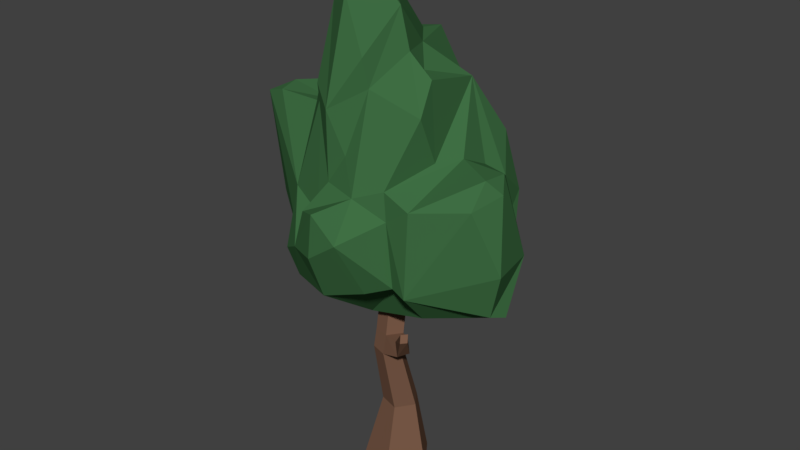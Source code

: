 # Source: SM_Tree_01_blend.blend  (saved by Blender 2.80.75; exported with 4.5.12 LTS)
import bpy
from mathutils import Matrix  # noqa: F401  (used for matrix-valued properties, if any)

bpy.ops.wm.read_factory_settings(use_empty=True)
scene = bpy.context.scene
scene.name = 'Scene'

# ---- materials (node trees are filled in below, after node groups)
mat_material = bpy.data.materials.new('Material')
mat_material_001 = bpy.data.materials.new('Material.001')

# ---- material node trees
mat_material.use_nodes = True; mat_material.node_tree.nodes.clear()
_N = mat_material.node_tree.nodes; _L = mat_material.node_tree.links
n0 = _N.new('ShaderNodeOutputMaterial'); n0.name = 'Material Output'; n0.location = (300, 300)
n1 = _N.new('ShaderNodeBsdfPrincipled'); n1.name = 'Principled BSDF'; n1.location = (10, 300)
n1.distribution = 'GGX'
n1.subsurface_method = 'BURLEY'
n1.inputs[0].default_value = (0.05028, 0.1587, 0.05746, 1.0)
n1.inputs[3].default_value = 1.45
n1.inputs[13].default_value = 0.0
n1.inputs[27].default_value = (0.0, 0.0, 0.0, 1.0)
n1.inputs[28].default_value = 1.0
_L.new(n1.outputs[0], n0.inputs[0])
n0.is_active_output = True
mat_material_001.use_nodes = True; mat_material_001.node_tree.nodes.clear()
_N = mat_material_001.node_tree.nodes; _L = mat_material_001.node_tree.links
n0 = _N.new('ShaderNodeOutputMaterial'); n0.name = 'Material Output'; n0.location = (300, 300)
n1 = _N.new('ShaderNodeBsdfPrincipled'); n1.name = 'Principled BSDF'; n1.location = (10, 300)
n1.distribution = 'GGX'
n1.subsurface_method = 'BURLEY'
n1.inputs[0].default_value = (0.1878, 0.09863, 0.06228, 1.0)
n1.inputs[3].default_value = 1.45
n1.inputs[13].default_value = 0.0
n1.inputs[27].default_value = (0.0, 0.0, 0.0, 1.0)
n1.inputs[28].default_value = 1.0
_L.new(n1.outputs[0], n0.inputs[0])
n0.is_active_output = True

# ---- world
world_world = bpy.data.worlds.new('World'); scene.world = world_world
world_world.color = (0.05088, 0.05088, 0.05088)
world_world.use_sun_shadow = False
world_world.sun_shadow_jitter_overblur = 0.0

# ---- meshes
me_mesh = bpy.data.meshes.new('Mesh')
me_mesh.from_pydata([(-1.029, -0.5838, 2.964), (-0.771, 1.028, 3.83), (1.399, -0.3906, 4.194), (-0.03118, -0.8245, 4.196), (0.5096, -0.8345, 3.628), (-0.06716, -1.375, 3.239), (-0.1806, 0.9137, 5.132), (-0.3485, 1.177, 2.904), (-0.8429, 1.222, 2.676), (-0.9055, 0.6564, 2.503), (-1.121, 0.6907, 3.404), (-1.391, 0.3999, 3.732), (-0.9513, 0.2598, 4.53), (0.2343, 0.07709, 5.233), (-0.4697, -0.3079, 5.857), (-0.2382, -0.5655, 6.214), (0.04493, -0.5563, 6.14), (0.3588, -0.4195, 5.741), (0.4881, -0.8358, 3.959), (0.1651, -0.6762, 4.918), (0.03204, -1.416, 3.787), (0.2619, -1.34, 3.473), (1.426, -0.2563, 2.598), (1.296, 0.3099, 2.586), (-0.3644, 0.5037, 2.207), (-1.021, -0.1955, 2.597), (0.372, 1.178, 2.584), (-0.8162, -0.3953, 4.487), (-0.2542, -0.8463, 3.857), (0.2312, 1.307, 3.056), (-0.3869, -0.8792, 3.464), (-0.5575, -0.6021, 4.666), (0.2655, 1.416, 3.569), (-0.5348, 1.314, 3.624), (-1.034, 0.7667, 2.996), (-1.452, 0.4248, 3.272), (-0.9379, 1.32, 3.292), (-1.043, 0.7193, 4.07), (-0.678, -0.03182, 4.923), (-0.3592, -0.05886, 5.709), (-0.7348, 0.8039, 5.055), (-0.4651, 0.2439, 5.182), (-0.5169, 0.06577, 5.525), (-0.2567, 0.9739, 4.348), (-0.5633, 0.9414, 5.053), (-0.1368, -0.1276, 6.082), (-0.4084, -0.5256, 5.677), (-0.081, -0.7193, 5.848), (0.1517, -0.7515, 5.251), (0.4534, -0.1703, 5.046), (0.4348, -0.3717, 5.283), (0.674, -0.3259, 5.031), (0.7124, -0.3048, 4.153), (0.7214, -0.5533, 4.702), (0.8792, -0.05152, 4.166), (1.379, -0.04728, 4.144), (0.174, -0.9711, 3.841), (0.8085, -0.8527, 3.832), (0.5718, -0.8086, 2.868), (0.3011, -0.941, 2.767), (0.3937, -0.6025, 2.691), (1.521, -0.257, 4.028), (1.591, -0.3402, 3.158), (1.372, -0.5742, 3.906), (1.377, 0.3993, 3.043), (1.464, -0.02053, 2.503), (0.6346, 0.01592, 2.257), (0.3173, 0.232, 2.083), (0.7838, 0.547, 2.647), (0.6613, 0.876, 2.521), (-0.1442, -1.089, 2.649), (-0.7078, -0.8803, 2.614), (-0.1024, -0.3606, 2.14), (-0.4998, -0.517, 2.298), (-0.6388, 0.04553, 2.274), (-0.3042, 0.9653, 2.555), (-0.9965, 0.2176, 2.625), (-1.513, -0.2478, 3.17), (-1.591, -0.3439, 4.408), (-1.333, -0.3995, 4.493), (-1.407, -0.1156, 4.507), (-0.7776, -0.9802, 2.973), (-0.222, -1.273, 3.693), (-0.8685, -0.6922, 3.584), (-0.465, -0.7428, 4.861), (-0.1791, -0.9321, 4.696), (-0.8102, -0.188, 4.446), (0.8842, 0.6757, 3.009), (0.9922, 0.5502, 3.807), (0.8785, 0.3335, 3.979), (0.8927, 0.9278, 2.776), (0.8988, 0.9709, 3.47), (0.4392, 1.331, 2.844), (0.5185, 1.07, 3.82), (0.8079, 0.7929, 4.206), (0.4673, 0.6723, 4.491), (-0.2144, 1.105, 3.982), (-0.1769, 0.5987, 5.179), (0.7755, -0.874, 2.839), (0.7281, -0.505, 2.431), (-0.4487, -1.186, 3.175), (0.6077, 0.427, 4.859), (0.1718, 0.3197, 5.208e-08), (-0.2927, 0.1688, 2.75e-08), (-0.2927, -0.3196, -5.207e-08), (0.1718, -0.4705, -7.666e-08), (0.4588, -0.07543, -1.229e-08), (0.09397, 0.1984, 0.8078), (-0.1478, 0.1198, 0.8078), (-0.1478, -0.1344, 0.8078), (0.09397, -0.2129, 0.8078), (0.2434, -0.007294, 0.8078), (0.0434, -0.07543, -1.229e-08), (0.03487, -0.01064, 1.601), (-0.1583, -0.07342, 1.601), (-0.1583, -0.2766, 1.601), (0.03487, -0.3394, 1.601), (0.1543, -0.175, 1.601), (-0.03639, 0.3167, 3.002), (-0.2296, 0.2539, 3.002), (-0.0898, 0.1523, 3.002), (-0.2296, 0.05071, 3.002), (-0.03639, -0.01208, 3.002), (0.08303, 0.1523, 3.002), (0.03871, -0.2934, 1.832), (-0.1545, -0.2307, 1.832), (-0.1545, -0.0275, 1.832), (0.03871, 0.03528, 1.832), (0.1581, -0.1291, 1.832), (0.3046, -0.4155, 1.712), (0.388, -0.2982, 1.736), (0.3128, -0.2386, 1.876), (0.2294, -0.3558, 1.851), (0.4859, -0.5844, 2.048), (0.5399, -0.5209, 2.048), (0.5065, -0.4718, 2.124), (0.4525, -0.5353, 2.124)], [], [(75, 8, 7), (75, 9, 8), (7, 8, 36), (7, 36, 33), (8, 34, 36), (33, 36, 1), (32, 7, 33), (96, 33, 1), (32, 33, 96), (9, 34, 8), (9, 76, 34), (34, 76, 35), (76, 77, 35), (35, 11, 10), (35, 77, 11), (11, 78, 80), (12, 11, 80), (10, 11, 12), (34, 10, 36), (34, 35, 10), (10, 12, 37), (36, 10, 37), (36, 37, 1), (1, 37, 40), (37, 12, 40), (40, 12, 38), (40, 38, 41), (12, 80, 86), (12, 86, 38), (38, 86, 39), (42, 38, 39), (41, 38, 42), (96, 1, 43), (1, 40, 43), (43, 40, 44), (43, 44, 6), (44, 40, 41), (6, 44, 41), (6, 41, 97), (97, 45, 17), (13, 97, 17), (41, 39, 97), (97, 39, 45), (45, 15, 16), (41, 42, 39), (14, 46, 15), (39, 15, 45), (39, 14, 15), (16, 15, 47), (15, 46, 47), (47, 46, 85), (47, 85, 48), (16, 47, 48), (16, 48, 17), (17, 48, 19), (13, 50, 49), (13, 17, 50), (45, 16, 17), (17, 19, 50), (49, 50, 51), (51, 50, 53), (50, 19, 53), (51, 53, 52), (52, 53, 18), (52, 18, 54), (54, 18, 57), (54, 57, 2), (54, 2, 55), (53, 19, 18), (19, 3, 56), (18, 56, 4), (19, 56, 18), (18, 4, 57), (4, 58, 98), (4, 56, 21), (56, 20, 21), (21, 20, 5), (4, 21, 58), (58, 21, 59), (21, 5, 59), (58, 59, 60), (58, 60, 98), (98, 60, 99), (55, 2, 61), (2, 63, 61), (61, 63, 62), (61, 62, 55), (55, 62, 64), (2, 57, 63), (57, 4, 98), (63, 57, 98), (63, 98, 62), (62, 98, 22), (64, 62, 22), (64, 22, 65), (22, 98, 65), (65, 66, 23), (98, 99, 65), (65, 99, 66), (66, 99, 67), (67, 99, 72), (66, 67, 68), (23, 66, 68), (99, 60, 72), (59, 70, 60), (60, 70, 72), (70, 71, 72), (72, 71, 73), (72, 73, 24), (73, 74, 24), (73, 25, 74), (73, 0, 25), (74, 25, 76), (74, 76, 9), (75, 24, 9), (24, 74, 9), (68, 67, 69), (69, 67, 26), (67, 72, 24), (67, 24, 75), (26, 67, 75), (26, 75, 7), (76, 25, 77), (25, 0, 77), (0, 83, 78), (0, 81, 83), (83, 31, 27), (77, 78, 11), (77, 0, 78), (78, 83, 79), (83, 27, 79), (78, 79, 80), (0, 73, 71), (70, 100, 71), (71, 100, 81), (0, 71, 81), (70, 59, 5), (70, 5, 100), (5, 20, 100), (100, 20, 82), (100, 82, 30), (82, 20, 56), (82, 56, 28), (30, 82, 28), (81, 100, 83), (83, 100, 30), (83, 30, 31), (30, 28, 31), (31, 28, 84), (28, 85, 84), (28, 56, 3), (28, 3, 85), (85, 3, 19), (85, 19, 48), (84, 85, 46), (80, 79, 86), (79, 27, 86), (27, 31, 46), (31, 84, 46), (86, 27, 14), (27, 46, 14), (39, 86, 14), (65, 23, 64), (23, 87, 64), (23, 68, 87), (68, 69, 90), (68, 90, 87), (87, 90, 91), (87, 91, 88), (88, 91, 94), (64, 88, 55), (64, 87, 88), (55, 88, 89), (26, 92, 69), (69, 92, 90), (92, 29, 91), (90, 92, 91), (26, 7, 92), (92, 7, 29), (29, 7, 32), (29, 32, 93), (91, 29, 93), (91, 93, 94), (93, 95, 94), (93, 32, 95), (32, 96, 95), (95, 96, 43), (95, 43, 6), (6, 97, 13), (94, 95, 101), (95, 6, 13), (95, 13, 101), (55, 89, 54), (89, 101, 54), (88, 94, 101), (89, 88, 101), (49, 101, 13), (54, 101, 52), (101, 49, 51), (52, 101, 51), (103, 108, 102), (102, 108, 107), (104, 109, 103), (103, 109, 108), (105, 110, 104), (104, 110, 109), (105, 106, 110), (110, 106, 111), (106, 102, 111), (111, 102, 107), (103, 102, 112), (104, 103, 112), (105, 104, 112), (106, 105, 112), (102, 106, 112), (118, 119, 120), (119, 121, 120), (121, 122, 120), (122, 123, 120), (123, 118, 120), (107, 108, 113), (113, 108, 114), (108, 109, 114), (114, 109, 115), (109, 110, 115), (115, 110, 116), (111, 117, 110), (110, 117, 116), (107, 113, 111), (111, 113, 117), (114, 126, 113), (113, 126, 127), (115, 125, 114), (114, 125, 126), (116, 124, 115), (115, 124, 125), (133, 134, 136), (136, 134, 135), (117, 113, 128), (128, 113, 127), (124, 122, 125), (125, 122, 121), (125, 121, 126), (126, 121, 119), (126, 119, 127), (127, 119, 118), (128, 127, 123), (123, 127, 118), (124, 128, 122), (122, 128, 123), (116, 117, 129), (129, 117, 130), (117, 128, 130), (130, 128, 131), (124, 132, 128), (128, 132, 131), (116, 129, 124), (124, 129, 132), (130, 134, 129), (129, 134, 133), (130, 131, 134), (134, 131, 135), (131, 132, 135), (135, 132, 136), (129, 133, 132), (132, 133, 136)])
me_mesh.polygons.foreach_set('use_smooth', [True] * 266)
me_mesh.polygons.foreach_set('material_index', [0, 0, 0, 0, 0, 0, 0, 0, 0, 0, 0, 0, 0, 0, 0, 0, 0, 0, 0, 0, 0, 0, 0, 0, 0, 0, 0, 0, 0, 0, 0, 0, 0, 0, 0, 0, 0, 0, 0, 0, 0, 0, 0, 0, 0, 0, 0, 0, 0, 0, 0, 0, 0, 0, 0, 0, 0, 0, 0, 0, 0, 0, 0, 0, 0, 0, 0, 0, 0, 0, 0, 0, 0, 0, 0, 0, 0, 0, 0, 0, 0, 0, 0, 0, 0, 0, 0, 0, 0, 0, 0, 0, 0, 0, 0, 0, 0, 0, 0, 0, 0, 0, 0, 0, 0, 0, 0, 0, 0, 0, 0, 0, 0, 0, 0, 0, 0, 0, 0, 0, 0, 0, 0, 0, 0, 0, 0, 0, 0, 0, 0, 0, 0, 0, 0, 0, 0, 0, 0, 0, 0, 0, 0, 0, 0, 0, 0, 0, 0, 0, 0, 0, 0, 0, 0, 0, 0, 0, 0, 0, 0, 0, 0, 0, 0, 0, 0, 0, 0, 0, 0, 0, 0, 0, 0, 0, 0, 0, 0, 0, 0, 0, 0, 0, 0, 0, 0, 0, 0, 0, 0, 0, 0, 0, 0, 0, 0, 0, 0, 0, 1, 1, 1, 1, 1, 1, 1, 1, 1, 1, 1, 1, 1, 1, 1, 1, 1, 1, 1, 1, 1, 1, 1, 1, 1, 1, 1, 1, 1, 1, 1, 1, 1, 1, 1, 1, 1, 1, 1, 1, 1, 1, 1, 1, 1, 1, 1, 1, 1, 1, 1, 1, 1, 1, 1, 1, 1, 1, 1, 1, 1, 1, 1, 1, 1, 1])
_k = set([(0, 25), (0, 71), (0, 73), (0, 77), (0, 78), (0, 81), (0, 83), (1, 33), (1, 36), (1, 37), (1, 40), (1, 43), (1, 96), (2, 54), (2, 55), (2, 57), (2, 61), (2, 63), (3, 19), (3, 28), (3, 56), (3, 85), (4, 18), (4, 21), (4, 56), (4, 57), (4, 58), (4, 98), (5, 20), (5, 21), (5, 70), (5, 100), (6, 13), (6, 41), (6, 43), (6, 44), (6, 95), (6, 97), (7, 8), (7, 26), (7, 29), (7, 32), (7, 33), (7, 36), (7, 75), (7, 92), (8, 9), (8, 34), (8, 36), (8, 75), (9, 24), (9, 34), (9, 74), (9, 75), (9, 76), (10, 11), (10, 12), (10, 34), (10, 35), (10, 36), (10, 37), (11, 12), (11, 35), (11, 77), (11, 78), (11, 80), (12, 37), (12, 38), (12, 40), (12, 80), (12, 86), (13, 17), (13, 49), (13, 50), (13, 95), (13, 97), (13, 101), (14, 15), (14, 27), (14, 39), (14, 86), (15, 16), (15, 39), (15, 45), (15, 46), (15, 47), (16, 17), (16, 45), (16, 47), (16, 48), (17, 19), (17, 45), (17, 48), (17, 50), (17, 97), (18, 52), (18, 53), (18, 54), (18, 56), (18, 57), (19, 48), (19, 50), (19, 53), (19, 56), (19, 85), (20, 21), (20, 56), (20, 82), (20, 100), (21, 56), (21, 58), (21, 59), (22, 62), (22, 64), (22, 65), (22, 98), (23, 64), (23, 65), (23, 66), (23, 68), (23, 87), (24, 67), (24, 72), (24, 73), (24, 74), (24, 75), (25, 73), (25, 74), (25, 76), (25, 77), (26, 67), (26, 69), (26, 75), (26, 92), (27, 31), (27, 46), (27, 79), (27, 83), (27, 86), (28, 30), (28, 31), (28, 56), (28, 82), (28, 84), (28, 85), (29, 32), (29, 91), (29, 92), (29, 93), (30, 31), (30, 82), (30, 83), (30, 100), (31, 46), (31, 83), (31, 84), (32, 33), (32, 93), (32, 95), (32, 96), (33, 36), (33, 96), (34, 35), (34, 36), (34, 76), (35, 76), (35, 77), (36, 37), (37, 40), (38, 39), (38, 40), (38, 41), (38, 42), (38, 86), (39, 41), (39, 42), (39, 45), (39, 86), (39, 97), (40, 41), (40, 43), (40, 44), (41, 42), (41, 44), (41, 97), (43, 44), (43, 95), (43, 96), (45, 97), (46, 47), (46, 84), (46, 85), (47, 48), (47, 85), (48, 85), (49, 50), (49, 51), (49, 101), (50, 51), (50, 53), (51, 52), (51, 53), (51, 101), (52, 53), (52, 54), (52, 101), (54, 55), (54, 57), (54, 89), (54, 101), (55, 61), (55, 62), (55, 64), (55, 88), (55, 89), (56, 82), (57, 63), (57, 98), (58, 59), (58, 60), (58, 98), (59, 60), (59, 70), (60, 70), (60, 72), (60, 98), (60, 99), (61, 62), (61, 63), (62, 63), (62, 64), (62, 98), (63, 98), (64, 65), (64, 87), (64, 88), (65, 66), (65, 98), (65, 99), (66, 67), (66, 68), (66, 99), (67, 68), (67, 69), (67, 72), (67, 75), (67, 99), (68, 69), (68, 87), (68, 90), (69, 90), (69, 92), (70, 71), (70, 72), (70, 100), (71, 72), (71, 73), (71, 81), (71, 100), (72, 73), (72, 99), (73, 74), (74, 76), (76, 77), (77, 78), (78, 79), (78, 80), (78, 83), (79, 80), (79, 83), (79, 86), (80, 86), (81, 83), (81, 100), (82, 100), (83, 100), (84, 85), (87, 88), (87, 90), (87, 91), (88, 89), (88, 91), (88, 94), (88, 101), (89, 101), (90, 91), (90, 92), (91, 92), (91, 93), (91, 94), (93, 94), (93, 95), (94, 101), (95, 96), (95, 101), (98, 99), (102, 103), (102, 106), (102, 107), (103, 104), (103, 108), (104, 105), (104, 109), (105, 106), (105, 110), (106, 111), (107, 108), (107, 111), (107, 113), (108, 109), (108, 114), (109, 110), (109, 115), (110, 111), (110, 116), (111, 117), (113, 114), (113, 117), (113, 127), (114, 115), (114, 126), (115, 116), (115, 125), (116, 117), (116, 124), (116, 129), (117, 128), (117, 129), (117, 130), (118, 119), (118, 123), (118, 127), (119, 121), (119, 126), (121, 122), (121, 125), (122, 123), (122, 124), (123, 128), (124, 125), (124, 128), (124, 129), (124, 132), (125, 126), (126, 127), (127, 128), (128, 130), (128, 131), (128, 132), (129, 130), (129, 132), (129, 133), (129, 134), (130, 131), (130, 134), (131, 132), (131, 134), (131, 135), (132, 133), (132, 135), (132, 136), (133, 134), (133, 136), (134, 135), (135, 136)])
me_mesh.attributes.new('sharp_edge', 'BOOLEAN', 'EDGE').data.foreach_set('value', [ (min(e.vertices), max(e.vertices)) in _k for e in me_mesh.edges])
_uv = me_mesh.uv_layers.new(name='map1')
_uv.uv.foreach_set('vector', [0.06565, 0.6153, 0.06565, 0.6153, 0.06565, 0.6153, 0.06565, 0.6153, 0.06565, 0.6153, 0.06565, 0.6153, 0.06565, 0.6153, 0.06565, 0.6153, 0.06565, 0.6153, 0.06565, 0.6153, 0.06565, 0.6153, 0.06565, 0.6153, 0.06565, 0.6153, 0.06565, 0.6153, 0.06565, 0.6153, 0.06565, 0.6153, 0.06565, 0.6153, 0.06565, 0.6153, 0.06565, 0.6153, 0.06565, 0.6153, 0.06565, 0.6153, 0.06565, 0.6153, 0.06565, 0.6153, 0.06565, 0.6153, 0.06565, 0.6153, 0.06565, 0.6153, 0.06565, 0.6153, 0.06565, 0.6153, 0.06565, 0.6153, 0.06565, 0.6153, 0.06565, 0.6153, 0.06565, 0.6153, 0.06565, 0.6153, 0.06565, 0.6153, 0.06565, 0.6153, 0.06565, 0.6153, 0.06565, 0.6153, 0.06565, 0.6153, 0.06565, 0.6153, 0.06565, 0.6153, 0.06565, 0.6153, 0.06565, 0.6153, 0.06565, 0.6153, 0.06565, 0.6153, 0.06565, 0.6153, 0.06565, 0.6153, 0.06565, 0.6153, 0.06565, 0.6153, 0.06565, 0.6153, 0.06565, 0.6153, 0.06565, 0.6153, 0.06565, 0.6153, 0.06565, 0.6153, 0.06565, 0.6153, 0.06565, 0.6153, 0.06565, 0.6153, 0.06565, 0.6153, 0.06565, 0.6153, 0.06565, 0.6153, 0.06565, 0.6153, 0.06565, 0.6153, 0.06565, 0.6153, 0.06565, 0.6153, 0.06565, 0.6153, 0.06565, 0.6153, 0.06565, 0.6153, 0.06565, 0.6153, 0.06565, 0.6153, 0.06565, 0.6153, 0.06565, 0.6153, 0.06565, 0.6153, 0.06565, 0.6153, 0.06565, 0.6153, 0.06565, 0.6153, 0.06565, 0.6153, 0.06565, 0.6153, 0.06565, 0.6153, 0.06565, 0.6153, 0.06565, 0.6153, 0.06565, 0.6153, 0.06565, 0.6153, 0.06565, 0.6153, 0.06565, 0.6153, 0.06565, 0.6153, 0.06565, 0.6153, 0.06565, 0.6153, 0.06565, 0.6153, 0.06565, 0.6153, 0.06565, 0.6153, 0.06565, 0.6153, 0.06565, 0.6153, 0.06565, 0.6153, 0.06565, 0.6153, 0.06565, 0.6153, 0.06565, 0.6153, 0.06565, 0.6153, 0.06565, 0.6153, 0.06565, 0.6153, 0.06565, 0.6153, 0.06565, 0.6153, 0.06565, 0.6153, 0.06565, 0.6153, 0.06565, 0.6153, 0.06565, 0.6153, 0.06565, 0.6153, 0.06565, 0.6153, 0.06565, 0.6153, 0.06565, 0.6153, 0.06565, 0.6153, 0.06565, 0.6153, 0.06565, 0.6153, 0.06565, 0.6153, 0.06565, 0.6153, 0.06565, 0.6153, 0.06565, 0.6153, 0.06565, 0.6153, 0.06565, 0.6153, 0.06565, 0.6153, 0.06565, 0.6153, 0.06565, 0.6153, 0.06565, 0.6153, 0.06565, 0.6153, 0.06565, 0.6153, 0.06565, 0.6153, 0.06565, 0.6153, 0.06565, 0.6153, 0.06565, 0.6153, 0.06565, 0.6153, 0.06565, 0.6153, 0.06565, 0.6153, 0.06565, 0.6153, 0.06565, 0.6153, 0.06565, 0.6153, 0.06565, 0.6153, 0.06565, 0.6153, 0.06565, 0.6153, 0.06565, 0.6153, 0.06565, 0.6153, 0.06565, 0.6153, 0.06565, 0.6153, 0.06565, 0.6153, 0.06565, 0.6153, 0.06565, 0.6153, 0.06565, 0.6153, 0.06565, 0.6153, 0.06565, 0.6153, 0.06565, 0.6153, 0.06565, 0.6153, 0.06565, 0.6153, 0.06565, 0.6153, 0.06565, 0.6153, 0.06565, 0.6153, 0.06565, 0.6153, 0.06565, 0.6153, 0.06565, 0.6153, 0.06565, 0.6153, 0.06565, 0.6153, 0.06565, 0.6153, 0.06565, 0.6153, 0.06565, 0.6153, 0.06565, 0.6153, 0.06565, 0.6153, 0.06565, 0.6153, 0.06565, 0.6153, 0.06565, 0.6153, 0.06565, 0.6153, 0.06565, 0.6153, 0.06565, 0.6153, 0.06565, 0.6153, 0.06565, 0.6153, 0.06565, 0.6153, 0.06565, 0.6153, 0.06565, 0.6153, 0.06565, 0.6153, 0.06565, 0.6153, 0.06565, 0.6153, 0.06565, 0.6153, 0.06565, 0.6153, 0.06565, 0.6153, 0.06565, 0.6153, 0.06565, 0.6153, 0.06565, 0.6153, 0.06565, 0.6153, 0.06565, 0.6153, 0.06565, 0.6153, 0.06565, 0.6153, 0.06565, 0.6153, 0.06565, 0.6153, 0.06565, 0.6153, 0.06565, 0.6153, 0.06565, 0.6153, 0.06565, 0.6153, 0.06565, 0.6153, 0.06565, 0.6153, 0.06565, 0.6153, 0.06565, 0.6153, 0.06565, 0.6153, 0.06565, 0.6153, 0.06565, 0.6153, 0.06565, 0.6153, 0.06565, 0.6153, 0.06565, 0.6153, 0.06565, 0.6153, 0.06565, 0.6153, 0.06565, 0.6153, 0.06565, 0.6153, 0.06565, 0.6153, 0.06565, 0.6153, 0.06565, 0.6153, 0.06565, 0.6153, 0.06565, 0.6153, 0.06565, 0.6153, 0.06565, 0.6153, 0.06565, 0.6153, 0.06565, 0.6153, 0.06565, 0.6153, 0.06565, 0.6153, 0.06565, 0.6153, 0.06565, 0.6153, 0.06565, 0.6153, 0.06565, 0.6153, 0.06565, 0.6153, 0.06565, 0.6153, 0.06565, 0.6153, 0.06565, 0.6153, 0.06565, 0.6153, 0.06565, 0.6153, 0.06565, 0.6153, 0.06565, 0.6153, 0.06565, 0.6153, 0.06565, 0.6153, 0.06565, 0.6153, 0.06565, 0.6153, 0.06565, 0.6153, 0.06565, 0.6153, 0.06565, 0.6153, 0.06565, 0.6153, 0.06565, 0.6153, 0.06565, 0.6153, 0.06565, 0.6153, 0.06565, 0.6153, 0.06565, 0.6153, 0.06565, 0.6153, 0.06565, 0.6153, 0.06565, 0.6153, 0.06565, 0.6153, 0.06565, 0.6153, 0.06565, 0.6153, 0.06565, 0.6153, 0.06565, 0.6153, 0.06565, 0.6153, 0.06565, 0.6153, 0.06565, 0.6153, 0.06565, 0.6153, 0.06565, 0.6153, 0.06565, 0.6153, 0.06565, 0.6153, 0.06565, 0.6153, 0.06565, 0.6153, 0.06565, 0.6153, 0.06565, 0.6153, 0.06565, 0.6153, 0.06565, 0.6153, 0.06565, 0.6153, 0.06565, 0.6153, 0.06565, 0.6153, 0.06565, 0.6153, 0.06565, 0.6153, 0.06565, 0.6153, 0.06565, 0.6153, 0.06565, 0.6153, 0.06565, 0.6153, 0.06565, 0.6153, 0.06565, 0.6153, 0.06565, 0.6153, 0.06565, 0.6153, 0.06565, 0.6153, 0.06565, 0.6153, 0.06565, 0.6153, 0.06565, 0.6153, 0.06565, 0.6153, 0.06565, 0.6153, 0.06565, 0.6153, 0.06565, 0.6153, 0.06565, 0.6153, 0.06565, 0.6153, 0.06565, 0.6153, 0.06565, 0.6153, 0.06565, 0.6153, 0.06565, 0.6153, 0.06565, 0.6153, 0.06565, 0.6153, 0.06565, 0.6153, 0.06565, 0.6153, 0.06565, 0.6153, 0.06565, 0.6153, 0.06565, 0.6153, 0.06565, 0.6153, 0.06565, 0.6153, 0.06565, 0.6153, 0.06565, 0.6153, 0.06565, 0.6153, 0.06565, 0.6153, 0.06565, 0.6153, 0.06565, 0.6153, 0.06565, 0.6153, 0.06565, 0.6153, 0.06565, 0.6153, 0.06565, 0.6153, 0.06565, 0.6153, 0.06565, 0.6153, 0.06565, 0.6153, 0.06565, 0.6153, 0.06565, 0.6153, 0.06565, 0.6153, 0.06565, 0.6153, 0.06565, 0.6153, 0.06565, 0.6153, 0.06565, 0.6153, 0.06565, 0.6153, 0.06565, 0.6153, 0.06565, 0.6153, 0.06565, 0.6153, 0.06565, 0.6153, 0.06565, 0.6153, 0.06565, 0.6153, 0.06565, 0.6153, 0.06565, 0.6153, 0.06565, 0.6153, 0.06565, 0.6153, 0.06565, 0.6153, 0.06565, 0.6153, 0.06565, 0.6153, 0.06565, 0.6153, 0.06565, 0.6153, 0.06565, 0.6153, 0.06565, 0.6153, 0.06565, 0.6153, 0.06565, 0.6153, 0.06565, 0.6153, 0.06565, 0.6153, 0.06565, 0.6153, 0.06565, 0.6153, 0.06565, 0.6153, 0.06565, 0.6153, 0.06565, 0.6153, 0.06565, 0.6153, 0.06565, 0.6153, 0.06565, 0.6153, 0.06565, 0.6153, 0.06565, 0.6153, 0.06565, 0.6153, 0.06565, 0.6153, 0.06565, 0.6153, 0.06565, 0.6153, 0.06565, 0.6153, 0.06565, 0.6153, 0.06565, 0.6153, 0.06565, 0.6153, 0.06565, 0.6153, 0.06565, 0.6153, 0.06565, 0.6153, 0.06565, 0.6153, 0.06565, 0.6153, 0.06565, 0.6153, 0.06565, 0.6153, 0.06565, 0.6153, 0.06565, 0.6153, 0.06565, 0.6153, 0.06565, 0.6153, 0.06565, 0.6153, 0.06565, 0.6153, 0.06565, 0.6153, 0.06565, 0.6153, 0.06565, 0.6153, 0.06565, 0.6153, 0.06565, 0.6153, 0.06565, 0.6153, 0.06565, 0.6153, 0.06565, 0.6153, 0.06565, 0.6153, 0.06565, 0.6153, 0.06565, 0.6153, 0.06565, 0.6153, 0.06565, 0.6153, 0.06565, 0.6153, 0.06565, 0.6153, 0.06565, 0.6153, 0.06565, 0.6153, 0.06565, 0.6153, 0.06565, 0.6153, 0.06565, 0.6153, 0.06565, 0.6153, 0.06565, 0.6153, 0.06565, 0.6153, 0.06565, 0.6153, 0.06565, 0.6153, 0.06565, 0.6153, 0.06565, 0.6153, 0.06565, 0.6153, 0.06565, 0.6153, 0.06565, 0.6153, 0.06565, 0.6153, 0.06565, 0.6153, 0.06565, 0.6153, 0.06565, 0.6153, 0.06565, 0.6153, 0.06565, 0.6153, 0.06565, 0.6153, 0.06565, 0.6153, 0.06565, 0.6153, 0.06565, 0.6153, 0.06565, 0.6153, 0.06565, 0.6153, 0.06565, 0.6153, 0.06565, 0.6153, 0.06565, 0.6153, 0.06565, 0.6153, 0.06565, 0.6153, 0.06565, 0.6153, 0.06565, 0.6153, 0.06565, 0.6153, 0.06565, 0.6153, 0.06565, 0.6153, 0.06565, 0.6153, 0.06565, 0.6153, 0.06565, 0.6153, 0.06565, 0.6153, 0.06565, 0.6153, 0.06565, 0.6153, 0.06565, 0.6153, 0.06565, 0.6153, 0.06565, 0.6153, 0.06565, 0.6153, 0.06565, 0.6153, 0.06565, 0.6153, 0.06565, 0.6153, 0.06565, 0.6153, 0.06565, 0.6153, 0.06565, 0.6153, 0.06565, 0.6153, 0.06565, 0.6153, 0.06565, 0.6153, 0.06565, 0.6153, 0.06565, 0.6153, 0.06565, 0.6153, 0.06565, 0.6153, 0.06565, 0.6153, 0.06565, 0.6153, 0.06565, 0.6153, 0.06565, 0.6153, 0.06565, 0.6153, 0.06565, 0.6153, 0.06565, 0.6153, 0.06565, 0.6153, 0.06565, 0.6153, 0.06565, 0.6153, 0.06565, 0.6153, 0.06565, 0.6153, 0.06565, 0.6153, 0.06565, 0.6153, 0.06565, 0.6153, 0.06565, 0.6153, 0.06565, 0.6153, 0.06565, 0.6153, 0.06565, 0.6153, 0.06565, 0.6153, 0.06565, 0.6153, 0.06565, 0.6153, 0.06565, 0.6153, 0.06565, 0.6153, 0.06565, 0.6153, 0.06565, 0.6153, 0.06565, 0.6153, 0.06565, 0.6153, 0.06565, 0.6153, 0.06565, 0.6153, 0.06565, 0.6153, 0.06565, 0.6153, 0.06565, 0.6153, 0.06565, 0.6153, 0.06565, 0.6153, 0.06565, 0.6153, 0.06565, 0.6153, 0.06565, 0.6153, 0.06565, 0.6153, 0.06565, 0.6153, 0.06565, 0.6153, 0.06565, 0.6153, 0.06565, 0.6153, 0.06565, 0.6153, 0.06565, 0.6153, 0.06565, 0.6153, 0.06565, 0.6153, 0.06565, 0.6153, 0.06565, 0.6153, 0.06565, 0.6153, 0.06565, 0.6153, 0.06565, 0.6153, 0.06565, 0.6153, 0.06565, 0.6153, 0.06565, 0.6153, 0.06565, 0.6153, 0.06565, 0.6153, 0.06565, 0.6153, 0.06565, 0.6153, 0.06565, 0.6153, 0.06565, 0.6153, 0.06565, 0.6153, 0.06565, 0.6153, 0.06565, 0.6153, 0.06565, 0.6153, 0.06565, 0.6153, 0.06565, 0.6153, 0.06565, 0.6153, 0.06565, 0.6153, 0.06565, 0.6153, 0.06565, 0.6153, 0.06565, 0.6153, 0.06565, 0.6153, 0.06565, 0.6153, 0.06565, 0.6153, 0.06565, 0.6153, 0.06565, 0.6153, 0.06565, 0.6153, 0.06565, 0.6153, 0.06565, 0.6153, 0.06565, 0.6153, 0.06565, 0.6153, 0.06565, 0.6153, 0.06565, 0.6153, 0.06565, 0.6153, 0.06565, 0.6153, 0.06565, 0.6153, 0.06565, 0.6153, 0.06565, 0.6153, 0.06565, 0.6153, 0.06565, 0.6153, 0.06565, 0.6153, 0.06565, 0.6153, 0.06565, 0.6153, 0.06565, 0.6153, 0.06565, 0.6153, 0.06565, 0.6153, 0.06565, 0.6153, 0.06565, 0.6153, 0.06565, 0.6153, 0.06565, 0.6153, 0.06565, 0.6153, 0.06565, 0.6153, 0.06565, 0.6153, 0.06565, 0.6153, 0.06565, 0.6153, 0.06565, 0.6153, 0.06565, 0.6153, 0.06565, 0.6153, 0.06565, 0.6153, 0.06565, 0.6153, 0.06565, 0.6153, 0.06565, 0.6153, 0.06565, 0.6153, 0.06565, 0.6153, 0.06565, 0.6153, 0.06565, 0.6153, 0.06565, 0.6153, 0.06565, 0.6153, 0.06565, 0.6153, 0.06565, 0.6153, 0.06565, 0.6153, 0.06565, 0.6153, 0.06565, 0.6153, 0.06565, 0.6153, 0.06565, 0.6153, 0.06565, 0.6153, 0.06565, 0.6153, 0.06565, 0.6153, 0.06565, 0.6153, 0.06565, 0.6153, 0.06565, 0.6153, 0.06565, 0.6153, 0.06565, 0.6153, 0.06565, 0.6153, 0.06565, 0.6153, 0.06565, 0.6153, 0.06565, 0.6153, 0.06565, 0.6153, 0.06565, 0.6153, 0.06565, 0.6153, 0.06565, 0.6153, 0.06565, 0.6153, 0.06565, 0.6153, 0.06565, 0.6153, 0.06565, 0.6153, 0.06565, 0.6153, 0.06565, 0.6153, 0.06565, 0.6153, 0.06565, 0.6153, 0.06565, 0.6153, 0.06565, 0.6153, 0.06565, 0.6153, 0.1827, 0.6158, 0.1827, 0.6158, 0.1827, 0.6158, 0.1827, 0.6158, 0.1827, 0.6158, 0.1827, 0.6158, 0.1827, 0.6158, 0.1827, 0.6158, 0.1827, 0.6158, 0.1827, 0.6158, 0.1827, 0.6158, 0.1827, 0.6158, 0.1827, 0.6158, 0.1827, 0.6158, 0.1827, 0.6158, 0.1827, 0.6158, 0.1827, 0.6158, 0.1827, 0.6158, 0.1827, 0.6158, 0.1827, 0.6158, 0.1827, 0.6158, 0.1827, 0.6158, 0.1827, 0.6158, 0.1827, 0.6158, 0.1827, 0.6158, 0.1827, 0.6158, 0.1827, 0.6158, 0.1827, 0.6158, 0.1827, 0.6158, 0.1827, 0.6158, 0.1827, 0.6158, 0.1827, 0.6158, 0.1827, 0.6158, 0.1827, 0.6158, 0.1827, 0.6158, 0.1827, 0.6158, 0.1827, 0.6158, 0.1827, 0.6158, 0.1827, 0.6158, 0.1827, 0.6158, 0.1827, 0.6158, 0.1827, 0.6158, 0.1827, 0.6158, 0.1827, 0.6158, 0.1827, 0.6158, 0.1827, 0.6158, 0.1827, 0.6158, 0.1827, 0.6158, 0.1827, 0.6158, 0.1827, 0.6158, 0.1827, 0.6158, 0.1827, 0.6158, 0.1827, 0.6158, 0.1827, 0.6158, 0.1827, 0.6158, 0.1827, 0.6158, 0.1827, 0.6158, 0.1827, 0.6158, 0.1827, 0.6158, 0.1827, 0.6158, 0.1827, 0.6158, 0.1827, 0.6158, 0.1827, 0.6158, 0.1827, 0.6158, 0.1827, 0.6158, 0.1827, 0.6158, 0.1827, 0.6158, 0.1827, 0.6158, 0.1827, 0.6158, 0.1827, 0.6158, 0.1827, 0.6158, 0.1827, 0.6158, 0.1827, 0.6158, 0.1827, 0.6158, 0.1827, 0.6158, 0.1827, 0.6158, 0.1827, 0.6158, 0.1827, 0.6158, 0.1827, 0.6158, 0.1827, 0.6158, 0.1827, 0.6158, 0.1827, 0.6158, 0.1827, 0.6158, 0.1827, 0.6158, 0.1827, 0.6158, 0.1827, 0.6158, 0.1827, 0.6158, 0.1827, 0.6158, 0.1827, 0.6158, 0.1827, 0.6158, 0.1827, 0.6158, 0.1827, 0.6158, 0.1827, 0.6158, 0.1827, 0.6158, 0.1827, 0.6158, 0.1827, 0.6158, 0.1827, 0.6158, 0.1827, 0.6158, 0.1827, 0.6158, 0.1827, 0.6158, 0.1827, 0.6158, 0.1827, 0.6158, 0.1827, 0.6158, 0.1827, 0.6158, 0.1827, 0.6158, 0.1827, 0.6158, 0.1827, 0.6158, 0.1827, 0.6158, 0.1827, 0.6158, 0.1827, 0.6158, 0.1827, 0.6158, 0.1827, 0.6158, 0.1827, 0.6158, 0.1827, 0.6158, 0.1827, 0.6158, 0.1827, 0.6158, 0.1827, 0.6158, 0.1827, 0.6158, 0.1827, 0.6158, 0.1827, 0.6158, 0.1827, 0.6158, 0.1827, 0.6158, 0.1827, 0.6158, 0.1827, 0.6158, 0.1827, 0.6158, 0.1827, 0.6158, 0.1827, 0.6158, 0.1827, 0.6158, 0.1827, 0.6158, 0.1827, 0.6158, 0.1827, 0.6158, 0.1827, 0.6158, 0.1827, 0.6158, 0.1827, 0.6158, 0.1827, 0.6158, 0.1827, 0.6158, 0.1827, 0.6158, 0.1827, 0.6158, 0.1827, 0.6158, 0.1827, 0.6158, 0.1827, 0.6158, 0.1827, 0.6158, 0.1827, 0.6158, 0.1827, 0.6158, 0.1827, 0.6158, 0.1827, 0.6158, 0.1827, 0.6158, 0.1827, 0.6158, 0.1827, 0.6158, 0.1827, 0.6158, 0.1827, 0.6158, 0.1827, 0.6158, 0.1827, 0.6158, 0.1827, 0.6158, 0.1827, 0.6158, 0.1827, 0.6158, 0.1827, 0.6158, 0.1827, 0.6158, 0.1827, 0.6158, 0.1827, 0.6158, 0.1827, 0.6158, 0.1827, 0.6158, 0.1827, 0.6158, 0.1827, 0.6158, 0.1827, 0.6158, 0.1827, 0.6158, 0.1827, 0.6158, 0.1827, 0.6158, 0.1827, 0.6158, 0.1827, 0.6158, 0.1827, 0.6158, 0.1827, 0.6158, 0.1827, 0.6158, 0.1827, 0.6158, 0.1827, 0.6158, 0.1827, 0.6158, 0.1827, 0.6158, 0.1827, 0.6158, 0.1827, 0.6158, 0.1827, 0.6158, 0.1827, 0.6158, 0.1827, 0.6158, 0.1827, 0.6158, 0.1827, 0.6158, 0.1827, 0.6158, 0.1827, 0.6158, 0.1827, 0.6158, 0.1827, 0.6158, 0.1827, 0.6158, 0.1827, 0.6158, 0.1827, 0.6158, 0.1827, 0.6158, 0.1827, 0.6158, 0.1827, 0.6158, 0.1827, 0.6158, 0.1827, 0.6158, 0.1827, 0.6158, 0.1827, 0.6158])
_ca = me_mesh.color_attributes.new('colorSet1', 'BYTE_COLOR', 'CORNER')
_ca.data.foreach_set('color', [0.0, 0.0, 0.3005, 1.0, 0.0, 0.0, 0.2789, 1.0, 0.0, 0.0, 0.2423, 1.0, 0.0, 0.0, 0.3005, 1.0, 0.0, 0.0, 0.3095, 1.0, 0.0, 0.0, 0.2789, 1.0, 0.0, 0.0, 0.2423, 1.0, 0.0, 0.0, 0.2789, 1.0, 0.0, 0.0, 0.1845, 1.0, 0.0, 0.0, 0.2423, 1.0, 0.0, 0.0, 0.1845, 1.0, 0.0, 0.0, 0.1413, 1.0, 0.0, 0.0, 0.2789, 1.0, 0.0, 0.0, 0.227, 1.0, 0.0, 0.0, 0.1845, 1.0, 0.0, 0.0, 0.1413, 1.0, 0.0, 0.0, 0.1845, 1.0, 0.0, 0.0, 0.1195, 1.0, 0.0, 0.0, 0.15, 1.0, 0.0, 0.0, 0.2423, 1.0, 0.0, 0.0, 0.1413, 1.0, 0.0, 0.0, 0.1046, 1.0, 0.0, 0.0, 0.1413, 1.0, 0.0, 0.0, 0.1195, 1.0, 0.0, 0.0, 0.15, 1.0, 0.0, 0.0, 0.1413, 1.0, 0.0, 0.0, 0.1046, 1.0, 0.0, 0.0, 0.3095, 1.0, 0.0, 0.0, 0.227, 1.0, 0.0, 0.0, 0.2789, 1.0, 0.0, 0.0, 0.3095, 1.0, 0.0, 0.0, 0.2874, 1.0, 0.0, 0.0, 0.227, 1.0, 0.0, 0.0, 0.227, 1.0, 0.0, 0.0, 0.2874, 1.0, 0.0, 0.0, 0.1878, 1.0, 0.0, 0.0, 0.2874, 1.0, 0.0, 0.0, 0.2016, 1.0, 0.0, 0.0, 0.1878, 1.0, 0.0, 0.0, 0.1878, 1.0, 0.0, 0.0, 0.1301, 1.0, 0.0, 0.0, 0.1683, 1.0, 0.0, 0.0, 0.1878, 1.0, 0.0, 0.0, 0.2016, 1.0, 0.0, 0.0, 0.1301, 1.0, 0.0, 0.0, 0.1301, 1.0, 0.0, 0.0, 0.06663, 1.0, 0.0, 0.0, 0.05951, 1.0, 0.0, 0.0, 0.05781, 1.0, 0.0, 0.0, 0.1301, 1.0, 0.0, 0.0, 0.05951, 1.0, 0.0, 0.0, 0.1683, 1.0, 0.0, 0.0, 0.1301, 1.0, 0.0, 0.0, 0.05781, 1.0, 0.0, 0.0, 0.227, 1.0, 0.0, 0.0, 0.1683, 1.0, 0.0, 0.0, 0.1845, 1.0, 0.0, 0.0, 0.227, 1.0, 0.0, 0.0, 0.1878, 1.0, 0.0, 0.0, 0.1683, 1.0, 0.0, 0.0, 0.1683, 1.0, 0.0, 0.0, 0.05781, 1.0, 0.0, 0.0, 0.09531, 1.0, 0.0, 0.0, 0.1845, 1.0, 0.0, 0.0, 0.1683, 1.0, 0.0, 0.0, 0.09531, 1.0, 0.0, 0.0, 0.1845, 1.0, 0.0, 0.0, 0.09531, 1.0, 0.0, 0.0, 0.1195, 1.0, 0.0, 0.0, 0.1195, 1.0, 0.0, 0.0, 0.09531, 1.0, 0.0, 0.0, 0.02843, 1.0, 0.0, 0.0, 0.09531, 1.0, 0.0, 0.0, 0.05781, 1.0, 0.0, 0.0, 0.02843, 1.0, 0.0, 0.0, 0.02843, 1.0, 0.0, 0.0, 0.05781, 1.0, 0.0, 0.0, 0.0356, 1.0, 0.0, 0.0, 0.02843, 1.0, 0.0, 0.0, 0.0356, 1.0, 0.0, 0.0, 0.02315, 1.0, 0.0, 0.0, 0.05781, 1.0, 0.0, 0.0, 0.05951, 1.0, 0.0, 0.0, 0.0648, 1.0, 0.0, 0.0, 0.05781, 1.0, 0.0, 0.0, 0.0648, 1.0, 0.0, 0.0, 0.0356, 1.0, 0.0, 0.0, 0.0356, 1.0, 0.0, 0.0, 0.0648, 1.0, 0.0, 0.0, 0.007499, 1.0, 0.0, 0.0, 0.01161, 1.0, 0.0, 0.0, 0.0356, 1.0, 0.0, 0.0, 0.007499, 1.0, 0.0, 0.0, 0.02315, 1.0, 0.0, 0.0, 0.0356, 1.0, 0.0, 0.0, 0.01161, 1.0, 0.0, 0.0, 0.1046, 1.0, 0.0, 0.0, 0.1195, 1.0, 0.0, 0.0, 0.07227, 1.0, 0.0, 0.0, 0.1195, 1.0, 0.0, 0.0, 0.02843, 1.0, 0.0, 0.0, 0.07227, 1.0, 0.0, 0.0, 0.07227, 1.0, 0.0, 0.0, 0.02843, 1.0, 0.0, 0.0, 0.02843, 1.0, 0.0, 0.0, 0.07227, 1.0, 0.0, 0.0, 0.02843, 1.0, 0.0, 0.0, 0.02519, 1.0, 0.0, 0.0, 0.02843, 1.0, 0.0, 0.0, 0.02843, 1.0, 0.0, 0.0, 0.02315, 1.0, 0.0, 0.0, 0.02519, 1.0, 0.0, 0.0, 0.02843, 1.0, 0.0, 0.0, 0.02315, 1.0, 0.0, 0.0, 0.02519, 1.0, 0.0, 0.0, 0.02315, 1.0, 0.0, 0.0, 0.02315, 1.0, 0.0, 0.0, 0.02315, 1.0, 0.0, 0.0, 0.001518, 1.0, 0.0, 0.0, 0.006512, 1.0, 0.0, 0.0, 0.02122, 1.0, 0.0, 0.0, 0.02315, 1.0, 0.0, 0.0, 0.006512, 1.0, 0.0, 0.0, 0.02315, 1.0, 0.0, 0.0, 0.007499, 1.0, 0.0, 0.0, 0.02315, 1.0, 0.0, 0.0, 0.02315, 1.0, 0.0, 0.0, 0.007499, 1.0, 0.0, 0.0, 0.001518, 1.0, 0.0, 0.0, 0.001518, 1.0, 0.0, 0.0, 0.0, 1.0, 0.0, 0.0, 0.0009106, 1.0, 0.0, 0.0, 0.02315, 1.0, 0.0, 0.0, 0.01161, 1.0, 0.0, 0.0, 0.007499, 1.0, 0.0, 0.0, 0.004777, 1.0, 0.0, 0.0, 0.008023, 1.0, 0.0, 0.0, 0.0, 1.0, 0.0, 0.0, 0.007499, 1.0, 0.0, 0.0, 0.0, 1.0, 0.0, 0.0, 0.001518, 1.0, 0.0, 0.0, 0.007499, 1.0, 0.0, 0.0, 0.004777, 1.0, 0.0, 0.0, 0.0, 1.0, 0.0, 0.0, 0.0009106, 1.0, 0.0, 0.0, 0.0, 1.0, 0.0, 0.0, 0.004777, 1.0, 0.0, 0.0, 0.0, 1.0, 0.0, 0.0, 0.008023, 1.0, 0.0, 0.0, 0.004777, 1.0, 0.0, 0.0, 0.004777, 1.0, 0.0, 0.0, 0.008023, 1.0, 0.0, 0.0, 0.04817, 1.0, 0.0, 0.0, 0.004777, 1.0, 0.0, 0.0, 0.04817, 1.0, 0.0, 0.0, 0.02029, 1.0, 0.0, 0.0, 0.0009106, 1.0, 0.0, 0.0, 0.004777, 1.0, 0.0, 0.0, 0.02029, 1.0, 0.0, 0.0, 0.0009106, 1.0, 0.0, 0.0, 0.02029, 1.0, 0.0, 0.0, 0.006512, 1.0, 0.0, 0.0, 0.006512, 1.0, 0.0, 0.0, 0.02029, 1.0, 0.0, 0.0, 0.0356, 1.0, 0.0, 0.0, 0.02122, 1.0, 0.0, 0.0, 0.01938, 1.0, 0.0, 0.0, 0.02843, 1.0, 0.0, 0.0, 0.02122, 1.0, 0.0, 0.0, 0.006512, 1.0, 0.0, 0.0, 0.01938, 1.0, 0.0, 0.0, 0.001518, 1.0, 0.0, 0.0, 0.0009106, 1.0, 0.0, 0.0, 0.006512, 1.0, 0.0, 0.0, 0.006512, 1.0, 0.0, 0.0, 0.0356, 1.0, 0.0, 0.0, 0.01938, 1.0, 0.0, 0.0, 0.02843, 1.0, 0.0, 0.0, 0.01938, 1.0, 0.0, 0.0, 0.02956, 1.0, 0.0, 0.0, 0.02956, 1.0, 0.0, 0.0, 0.01938, 1.0, 0.0, 0.0, 0.04667, 1.0, 0.0, 0.0, 0.01938, 1.0, 0.0, 0.0, 0.0356, 1.0, 0.0, 0.0, 0.04667, 1.0, 0.0, 0.0, 0.02956, 1.0, 0.0, 0.0, 0.04667, 1.0, 0.0, 0.0, 0.08866, 1.0, 0.0, 0.0, 0.08866, 1.0, 0.0, 0.0, 0.04667, 1.0, 0.0, 0.0, 0.107, 1.0, 0.0, 0.0, 0.08866, 1.0, 0.0, 0.0, 0.107, 1.0, 0.0, 0.0, 0.0865, 1.0, 0.0, 0.0, 0.0865, 1.0, 0.0, 0.0, 0.107, 1.0, 0.0, 0.0, 0.1195, 1.0, 0.0, 0.0, 0.0865, 1.0, 0.0, 0.0, 0.1195, 1.0, 0.0, 0.0, 0.08438, 1.0, 0.0, 0.0, 0.0865, 1.0, 0.0, 0.0, 0.08438, 1.0, 0.0, 0.0, 0.08866, 1.0, 0.0, 0.0, 0.04667, 1.0, 0.0, 0.0, 0.0356, 1.0, 0.0, 0.0, 0.107, 1.0, 0.0, 0.0, 0.0356, 1.0, 0.0, 0.0, 0.08438, 1.0, 0.0, 0.0, 0.1195, 1.0, 0.0, 0.0, 0.107, 1.0, 0.0, 0.0, 0.1195, 1.0, 0.0, 0.0, 0.1413, 1.0, 0.0, 0.0, 0.0356, 1.0, 0.0, 0.0, 0.1195, 1.0, 0.0, 0.0, 0.107, 1.0, 0.0, 0.0, 0.107, 1.0, 0.0, 0.0, 0.1413, 1.0, 0.0, 0.0, 0.1195, 1.0, 0.0, 0.0, 0.1413, 1.0, 0.0, 0.0, 0.2462, 1.0, 0.0, 0.0, 0.2502, 1.0, 0.0, 0.0, 0.1413, 1.0, 0.0, 0.0, 0.1195, 1.0, 0.0, 0.0, 0.162, 1.0, 0.0, 0.0, 0.1195, 1.0, 0.0, 0.0, 0.1248, 1.0, 0.0, 0.0, 0.162, 1.0, 0.0, 0.0, 0.162, 1.0, 0.0, 0.0, 0.1248, 1.0, 0.0, 0.0, 0.1912, 1.0, 0.0, 0.0, 0.1413, 1.0, 0.0, 0.0, 0.162, 1.0, 0.0, 0.0, 0.2462, 1.0, 0.0, 0.0, 0.2462, 1.0, 0.0, 0.0, 0.162, 1.0, 0.0, 0.0, 0.2623, 1.0, 0.0, 0.0, 0.162, 1.0, 0.0, 0.0, 0.1912, 1.0, 0.0, 0.0, 0.2623, 1.0, 0.0, 0.0, 0.2462, 1.0, 0.0, 0.0, 0.2623, 1.0, 0.0, 0.0, 0.2747, 1.0, 0.0, 0.0, 0.2462, 1.0, 0.0, 0.0, 0.2747, 1.0, 0.0, 0.0, 0.2502, 1.0, 0.0, 0.0, 0.2502, 1.0, 0.0, 0.0, 0.2747, 1.0, 0.0, 0.0, 0.3231, 1.0, 0.0, 0.0, 0.08866, 1.0, 0.0, 0.0, 0.08438, 1.0, 0.0, 0.0, 0.0999, 1.0, 0.0, 0.0, 0.08438, 1.0, 0.0, 0.0, 0.1119, 1.0, 0.0, 0.0, 0.0999, 1.0, 0.0, 0.0, 0.0999, 1.0, 0.0, 0.0, 0.1119, 1.0, 0.0, 0.0, 0.2016, 1.0, 0.0, 0.0, 0.0999, 1.0, 0.0, 0.0, 0.2016, 1.0, 0.0, 0.0, 0.08866, 1.0, 0.0, 0.0, 0.08866, 1.0, 0.0, 0.0, 0.2016, 1.0, 0.0, 0.0, 0.2195, 1.0, 0.0, 0.0, 0.08438, 1.0, 0.0, 0.0, 0.1195, 1.0, 0.0, 0.0, 0.1119, 1.0, 0.0, 0.0, 0.1195, 1.0, 0.0, 0.0, 0.1413, 1.0, 0.0, 0.0, 0.2502, 1.0, 0.0, 0.0, 0.1119, 1.0, 0.0, 0.0, 0.1195, 1.0, 0.0, 0.0, 0.2502, 1.0, 0.0, 0.0, 0.1119, 1.0, 0.0, 0.0, 0.2502, 1.0, 0.0, 0.0, 0.2016, 1.0, 0.0, 0.0, 0.2016, 1.0, 0.0, 0.0, 0.2502, 1.0, 0.0, 0.0, 0.2918, 1.0, 0.0, 0.0, 0.2195, 1.0, 0.0, 0.0, 0.2016, 1.0, 0.0, 0.0, 0.2918, 1.0, 0.0, 0.0, 0.2195, 1.0, 0.0, 0.0, 0.2918, 1.0, 0.0, 0.0, 0.3095, 1.0, 0.0, 0.0, 0.2918, 1.0, 0.0, 0.0, 0.2502, 1.0, 0.0, 0.0, 0.3095, 1.0, 0.0, 0.0, 0.3095, 1.0, 0.0, 0.0, 0.3564, 1.0, 0.0, 0.0, 0.2961, 1.0, 0.0, 0.0, 0.2502, 1.0, 0.0, 0.0, 0.3231, 1.0, 0.0, 0.0, 0.3095, 1.0, 0.0, 0.0, 0.3095, 1.0, 0.0, 0.0, 0.3231, 1.0, 0.0, 0.0, 0.3564, 1.0, 0.0, 0.0, 0.3564, 1.0, 0.0, 0.0, 0.3231, 1.0, 0.0, 0.0, 0.3916, 1.0, 0.0, 0.0, 0.3916, 1.0, 0.0, 0.0, 0.3231, 1.0, 0.0, 0.0, 0.3813, 1.0, 0.0, 0.0, 0.3564, 1.0, 0.0, 0.0, 0.3916, 1.0, 0.0, 0.0, 0.2831, 1.0, 0.0, 0.0, 0.2961, 1.0, 0.0, 0.0, 0.3564, 1.0, 0.0, 0.0, 0.2831, 1.0, 0.0, 0.0, 0.3231, 1.0, 0.0, 0.0, 0.2747, 1.0, 0.0, 0.0, 0.3813, 1.0, 0.0, 0.0, 0.2623, 1.0, 0.0, 0.0, 0.2831, 1.0, 0.0, 0.0, 0.2747, 1.0, 0.0, 0.0, 0.2747, 1.0, 0.0, 0.0, 0.2831, 1.0, 0.0, 0.0, 0.3813, 1.0, 0.0, 0.0, 0.2831, 1.0, 0.0, 0.0, 0.2874, 1.0, 0.0, 0.0, 0.3813, 1.0, 0.0, 0.0, 0.3813, 1.0, 0.0, 0.0, 0.2874, 1.0, 0.0, 0.0, 0.3467, 1.0, 0.0, 0.0, 0.3813, 1.0, 0.0, 0.0, 0.3467, 1.0, 0.0, 0.0, 0.3663, 1.0, 0.0, 0.0, 0.3467, 1.0, 0.0, 0.0, 0.3515, 1.0, 0.0, 0.0, 0.3663, 1.0, 0.0, 0.0, 0.3467, 1.0, 0.0, 0.0, 0.2918, 1.0, 0.0, 0.0, 0.3515, 1.0, 0.0, 0.0, 0.3467, 1.0, 0.0, 0.0, 0.2307, 1.0, 0.0, 0.0, 0.2918, 1.0, 0.0, 0.0, 0.3515, 1.0, 0.0, 0.0, 0.2918, 1.0, 0.0, 0.0, 0.2874, 1.0, 0.0, 0.0, 0.3515, 1.0, 0.0, 0.0, 0.2874, 1.0, 0.0, 0.0, 0.3095, 1.0, 0.0, 0.0, 0.3005, 1.0, 0.0, 0.0, 0.3663, 1.0, 0.0, 0.0, 0.3095, 1.0, 0.0, 0.0, 0.3663, 1.0, 0.0, 0.0, 0.3515, 1.0, 0.0, 0.0, 0.3095, 1.0, 0.0, 0.0, 0.2831, 1.0, 0.0, 0.0, 0.3916, 1.0, 0.0, 0.0, 0.305, 1.0, 0.0, 0.0, 0.305, 1.0, 0.0, 0.0, 0.3916, 1.0, 0.0, 0.0, 0.2961, 1.0, 0.0, 0.0, 0.3916, 1.0, 0.0, 0.0, 0.3813, 1.0, 0.0, 0.0, 0.3663, 1.0, 0.0, 0.0, 0.3916, 1.0, 0.0, 0.0, 0.3663, 1.0, 0.0, 0.0, 0.3005, 1.0, 0.0, 0.0, 0.2961, 1.0, 0.0, 0.0, 0.3916, 1.0, 0.0, 0.0, 0.3005, 1.0, 0.0, 0.0, 0.2961, 1.0, 0.0, 0.0, 0.3005, 1.0, 0.0, 0.0, 0.2423, 1.0, 0.0, 0.0, 0.2874, 1.0, 0.0, 0.0, 0.2918, 1.0, 0.0, 0.0, 0.2016, 1.0, 0.0, 0.0, 0.2918, 1.0, 0.0, 0.0, 0.2307, 1.0, 0.0, 0.0, 0.2016, 1.0, 0.0, 0.0, 0.2307, 1.0, 0.0, 0.0, 0.147, 1.0, 0.0, 0.0, 0.06663, 1.0, 0.0, 0.0, 0.2307, 1.0, 0.0, 0.0, 0.2307, 1.0, 0.0, 0.0, 0.147, 1.0, 0.0, 0.0, 0.147, 1.0, 0.0, 0.0, 0.04971, 1.0, 0.0, 0.0, 0.06125, 1.0, 0.0, 0.0, 0.2016, 1.0, 0.0, 0.0, 0.06663, 1.0, 0.0, 0.0, 0.1301, 1.0, 0.0, 0.0, 0.2016, 1.0, 0.0, 0.0, 0.2307, 1.0, 0.0, 0.0, 0.06663, 1.0, 0.0, 0.0, 0.06663, 1.0, 0.0, 0.0, 0.147, 1.0, 0.0, 0.0, 0.06125, 1.0, 0.0, 0.0, 0.147, 1.0, 0.0, 0.0, 0.06125, 1.0, 0.0, 0.0, 0.06125, 1.0, 0.0, 0.0, 0.06663, 1.0, 0.0, 0.0, 0.06125, 1.0, 0.0, 0.0, 0.05951, 1.0, 0.0, 0.0, 0.2307, 1.0, 0.0, 0.0, 0.3467, 1.0, 0.0, 0.0, 0.2874, 1.0, 0.0, 0.0, 0.2831, 1.0, 0.0, 0.0, 0.2016, 1.0, 0.0, 0.0, 0.2874, 1.0, 0.0, 0.0, 0.2874, 1.0, 0.0, 0.0, 0.2016, 1.0, 0.0, 0.0, 0.2307, 1.0, 0.0, 0.0, 0.2307, 1.0, 0.0, 0.0, 0.2874, 1.0, 0.0, 0.0, 0.2307, 1.0, 0.0, 0.0, 0.2831, 1.0, 0.0, 0.0, 0.2623, 1.0, 0.0, 0.0, 0.1912, 1.0, 0.0, 0.0, 0.2831, 1.0, 0.0, 0.0, 0.1912, 1.0, 0.0, 0.0, 0.2016, 1.0, 0.0, 0.0, 0.1912, 1.0, 0.0, 0.0, 0.1248, 1.0, 0.0, 0.0, 0.2016, 1.0, 0.0, 0.0, 0.2016, 1.0, 0.0, 0.0, 0.1248, 1.0, 0.0, 0.0, 0.1356, 1.0, 0.0, 0.0, 0.2016, 1.0, 0.0, 0.0, 0.1356, 1.0, 0.0, 0.0, 0.162, 1.0, 0.0, 0.0, 0.1356, 1.0, 0.0, 0.0, 0.1248, 1.0, 0.0, 0.0, 0.1195, 1.0, 0.0, 0.0, 0.1356, 1.0, 0.0, 0.0, 0.1195, 1.0, 0.0, 0.0, 0.117, 1.0, 0.0, 0.0, 0.162, 1.0, 0.0, 0.0, 0.1356, 1.0, 0.0, 0.0, 0.117, 1.0, 0.0, 0.0, 0.2307, 1.0, 0.0, 0.0, 0.2016, 1.0, 0.0, 0.0, 0.147, 1.0, 0.0, 0.0, 0.147, 1.0, 0.0, 0.0, 0.2016, 1.0, 0.0, 0.0, 0.162, 1.0, 0.0, 0.0, 0.147, 1.0, 0.0, 0.0, 0.162, 1.0, 0.0, 0.0, 0.04971, 1.0, 0.0, 0.0, 0.162, 1.0, 0.0, 0.0, 0.117, 1.0, 0.0, 0.0, 0.04971, 1.0, 0.0, 0.0, 0.04971, 1.0, 0.0, 0.0, 0.117, 1.0, 0.0, 0.0, 0.0382, 1.0, 0.0, 0.0, 0.117, 1.0, 0.0, 0.0, 0.04817, 1.0, 0.0, 0.0, 0.0382, 1.0, 0.0, 0.0, 0.117, 1.0, 0.0, 0.0, 0.1195, 1.0, 0.0, 0.0, 0.08438, 1.0, 0.0, 0.0, 0.117, 1.0, 0.0, 0.0, 0.08438, 1.0, 0.0, 0.0, 0.04817, 1.0, 0.0, 0.0, 0.04817, 1.0, 0.0, 0.0, 0.08438, 1.0, 0.0, 0.0, 0.0356, 1.0, 0.0, 0.0, 0.04817, 1.0, 0.0, 0.0, 0.0356, 1.0, 0.0, 0.0, 0.02029, 1.0, 0.0, 0.0, 0.0382, 1.0, 0.0, 0.0, 0.04817, 1.0, 0.0, 0.0, 0.008023, 1.0, 0.0, 0.0, 0.05951, 1.0, 0.0, 0.0, 0.06125, 1.0, 0.0, 0.0, 0.0648, 1.0, 0.0, 0.0, 0.06125, 1.0, 0.0, 0.0, 0.06125, 1.0, 0.0, 0.0, 0.0648, 1.0, 0.0, 0.0, 0.06125, 1.0, 0.0, 0.0, 0.04971, 1.0, 0.0, 0.0, 0.008023, 1.0, 0.0, 0.0, 0.04971, 1.0, 0.0, 0.0, 0.0382, 1.0, 0.0, 0.0, 0.008023, 1.0, 0.0, 0.0, 0.0648, 1.0, 0.0, 0.0, 0.06125, 1.0, 0.0, 0.0, 0.004777, 1.0, 0.0, 0.0, 0.06125, 1.0, 0.0, 0.0, 0.008023, 1.0, 0.0, 0.0, 0.004777, 1.0, 0.0, 0.0, 0.007499, 1.0, 0.0, 0.0, 0.0648, 1.0, 0.0, 0.0, 0.004777, 1.0, 0.0, 0.0, 0.3095, 1.0, 0.0, 0.0, 0.2961, 1.0, 0.0, 0.0, 0.2195, 1.0, 0.0, 0.0, 0.2961, 1.0, 0.0, 0.0, 0.2232, 1.0, 0.0, 0.0, 0.2195, 1.0, 0.0, 0.0, 0.2961, 1.0, 0.0, 0.0, 0.2831, 1.0, 0.0, 0.0, 0.2232, 1.0, 0.0, 0.0, 0.2831, 1.0, 0.0, 0.0, 0.305, 1.0, 0.0, 0.0, 0.2623, 1.0, 0.0, 0.0, 0.2831, 1.0, 0.0, 0.0, 0.2623, 1.0, 0.0, 0.0, 0.2232, 1.0, 0.0, 0.0, 0.2232, 1.0, 0.0, 0.0, 0.2623, 1.0, 0.0, 0.0, 0.162, 1.0, 0.0, 0.0, 0.2232, 1.0, 0.0, 0.0, 0.162, 1.0, 0.0, 0.0, 0.1221, 1.0, 0.0, 0.0, 0.1221, 1.0, 0.0, 0.0, 0.162, 1.0, 0.0, 0.0, 0.08438, 1.0, 0.0, 0.0, 0.2195, 1.0, 0.0, 0.0, 0.1221, 1.0, 0.0, 0.0, 0.08866, 1.0, 0.0, 0.0, 0.2195, 1.0, 0.0, 0.0, 0.2232, 1.0, 0.0, 0.0, 0.1221, 1.0, 0.0, 0.0, 0.08866, 1.0, 0.0, 0.0, 0.1221, 1.0, 0.0, 0.0, 0.1046, 1.0, 0.0, 0.0, 0.2961, 1.0, 0.0, 0.0, 0.2502, 1.0, 0.0, 0.0, 0.305, 1.0, 0.0, 0.0, 0.305, 1.0, 0.0, 0.0, 0.2502, 1.0, 0.0, 0.0, 0.2623, 1.0, 0.0, 0.0, 0.2502, 1.0, 0.0, 0.0, 0.2159, 1.0, 0.0, 0.0, 0.162, 1.0, 0.0, 0.0, 0.2623, 1.0, 0.0, 0.0, 0.2502, 1.0, 0.0, 0.0, 0.162, 1.0, 0.0, 0.0, 0.2961, 1.0, 0.0, 0.0, 0.2423, 1.0, 0.0, 0.0, 0.2502, 1.0, 0.0, 0.0, 0.2502, 1.0, 0.0, 0.0, 0.2423, 1.0, 0.0, 0.0, 0.2159, 1.0, 0.0, 0.0, 0.2159, 1.0, 0.0, 0.0, 0.2423, 1.0, 0.0, 0.0, 0.15, 1.0, 0.0, 0.0, 0.2159, 1.0, 0.0, 0.0, 0.15, 1.0, 0.0, 0.0, 0.1195, 1.0, 0.0, 0.0, 0.162, 1.0, 0.0, 0.0, 0.2159, 1.0, 0.0, 0.0, 0.1195, 1.0, 0.0, 0.0, 0.162, 1.0, 0.0, 0.0, 0.1195, 1.0, 0.0, 0.0, 0.08438, 1.0, 0.0, 0.0, 0.1195, 1.0, 0.0, 0.0, 0.06125, 1.0, 0.0, 0.0, 0.08438, 1.0, 0.0, 0.0, 0.1195, 1.0, 0.0, 0.0, 0.15, 1.0, 0.0, 0.0, 0.06125, 1.0, 0.0, 0.0, 0.15, 1.0, 0.0, 0.0, 0.1046, 1.0, 0.0, 0.0, 0.06125, 1.0, 0.0, 0.0, 0.06125, 1.0, 0.0, 0.0, 0.1046, 1.0, 0.0, 0.0, 0.07227, 1.0, 0.0, 0.0, 0.06125, 1.0, 0.0, 0.0, 0.07227, 1.0, 0.0, 0.0, 0.02519, 1.0, 0.0, 0.0, 0.02519, 1.0, 0.0, 0.0, 0.02315, 1.0, 0.0, 0.0, 0.02122, 1.0, 0.0, 0.0, 0.08438, 1.0, 0.0, 0.0, 0.06125, 1.0, 0.0, 0.0, 0.0382, 1.0, 0.0, 0.0, 0.06125, 1.0, 0.0, 0.0, 0.02519, 1.0, 0.0, 0.0, 0.02122, 1.0, 0.0, 0.0, 0.06125, 1.0, 0.0, 0.0, 0.02122, 1.0, 0.0, 0.0, 0.0382, 1.0, 0.0, 0.0, 0.08866, 1.0, 0.0, 0.0, 0.1046, 1.0, 0.0, 0.0, 0.0865, 1.0, 0.0, 0.0, 0.1046, 1.0, 0.0, 0.0, 0.0382, 1.0, 0.0, 0.0, 0.0865, 1.0, 0.0, 0.0, 0.1221, 1.0, 0.0, 0.0, 0.08438, 1.0, 0.0, 0.0, 0.0382, 1.0, 0.0, 0.0, 0.1046, 1.0, 0.0, 0.0, 0.1221, 1.0, 0.0, 0.0, 0.0382, 1.0, 0.0, 0.0, 0.02843, 1.0, 0.0, 0.0, 0.0382, 1.0, 0.0, 0.0, 0.02122, 1.0, 0.0, 0.0, 0.0865, 1.0, 0.0, 0.0, 0.0382, 1.0, 0.0, 0.0, 0.08866, 1.0, 0.0, 0.0, 0.0382, 1.0, 0.0, 0.0, 0.02843, 1.0, 0.0, 0.0, 0.02956, 1.0, 0.0, 0.0, 0.08866, 1.0, 0.0, 0.0, 0.0382, 1.0, 0.0, 0.0, 0.02956, 1.0, 1.0, 0.0, 0.9823, 1.0, 1.0, 0.0, 0.7157, 1.0, 1.0, 0.0, 0.9823, 1.0, 1.0, 0.0, 0.9823, 1.0, 1.0, 0.0, 0.7157, 1.0, 1.0, 0.0, 0.7157, 1.0, 1.0, 0.0, 0.9823, 1.0, 1.0, 0.0, 0.7157, 1.0, 1.0, 0.0, 0.9823, 1.0, 1.0, 0.0, 0.9823, 1.0, 1.0, 0.0, 0.7157, 1.0, 1.0, 0.0, 0.7157, 1.0, 1.0, 0.0, 0.9823, 1.0, 1.0, 0.0, 0.7157, 1.0, 1.0, 0.0, 0.9823, 1.0, 1.0, 0.0, 0.9823, 1.0, 1.0, 0.0, 0.7157, 1.0, 1.0, 0.0, 0.7157, 1.0, 1.0, 0.0, 0.9823, 1.0, 1.0, 0.0, 0.9823, 1.0, 1.0, 0.0, 0.7157, 1.0, 1.0, 0.0, 0.7157, 1.0, 1.0, 0.0, 0.9823, 1.0, 1.0, 0.0, 0.7157, 1.0, 1.0, 0.0, 0.9823, 1.0, 1.0, 0.0, 0.9823, 1.0, 1.0, 0.0, 0.7157, 1.0, 1.0, 0.0, 0.7157, 1.0, 1.0, 0.0, 0.9823, 1.0, 1.0, 0.0, 0.7157, 1.0, 1.0, 0.0, 0.9823, 1.0, 1.0, 0.0, 0.9823, 1.0, 1.0, 0.0, 0.9823, 1.0, 1.0, 0.0, 0.9823, 1.0, 1.0, 0.0, 0.9823, 1.0, 1.0, 0.0, 0.9823, 1.0, 1.0, 0.0, 0.9823, 1.0, 1.0, 0.0, 0.9823, 1.0, 1.0, 0.0, 0.9823, 1.0, 1.0, 0.0, 0.9823, 1.0, 1.0, 0.0, 0.9823, 1.0, 1.0, 0.0, 0.9823, 1.0, 1.0, 0.0, 0.9823, 1.0, 1.0, 0.0, 0.9823, 1.0, 1.0, 0.0, 0.9823, 1.0, 1.0, 0.0, 0.227, 1.0, 1.0, 0.0, 0.227, 1.0, 1.0, 0.0, 0.227, 1.0, 1.0, 0.0, 0.227, 1.0, 1.0, 0.0, 0.227, 1.0, 1.0, 0.0, 0.227, 1.0, 1.0, 0.0, 0.227, 1.0, 1.0, 0.0, 0.227, 1.0, 1.0, 0.0, 0.227, 1.0, 1.0, 0.0, 0.227, 1.0, 1.0, 0.0, 0.227, 1.0, 1.0, 0.0, 0.227, 1.0, 1.0, 0.0, 0.227, 1.0, 1.0, 0.0, 0.227, 1.0, 1.0, 0.0, 0.227, 1.0, 1.0, 0.0, 0.7157, 1.0, 1.0, 0.0, 0.7157, 1.0, 1.0, 0.0, 0.5029, 1.0, 1.0, 0.0, 0.5029, 1.0, 1.0, 0.0, 0.7157, 1.0, 1.0, 0.0, 0.5029, 1.0, 1.0, 0.0, 0.7157, 1.0, 1.0, 0.0, 0.7157, 1.0, 1.0, 0.0, 0.5029, 1.0, 1.0, 0.0, 0.5029, 1.0, 1.0, 0.0, 0.7157, 1.0, 1.0, 0.0, 0.5029, 1.0, 1.0, 0.0, 0.7157, 1.0, 1.0, 0.0, 0.7157, 1.0, 1.0, 0.0, 0.5029, 1.0, 1.0, 0.0, 0.5029, 1.0, 1.0, 0.0, 0.7157, 1.0, 1.0, 0.0, 0.5029, 1.0, 1.0, 0.0, 0.7157, 1.0, 1.0, 0.0, 0.5029, 1.0, 1.0, 0.0, 0.7157, 1.0, 1.0, 0.0, 0.7157, 1.0, 1.0, 0.0, 0.5029, 1.0, 1.0, 0.0, 0.5029, 1.0, 1.0, 0.0, 0.7157, 1.0, 1.0, 0.0, 0.5029, 1.0, 1.0, 0.0, 0.7157, 1.0, 1.0, 0.0, 0.7157, 1.0, 1.0, 0.0, 0.5029, 1.0, 1.0, 0.0, 0.5029, 1.0, 1.0, 0.0, 0.5029, 1.0, 1.0, 0.0, 0.4452, 1.0, 1.0, 0.0, 0.5029, 1.0, 1.0, 0.0, 0.5029, 1.0, 1.0, 0.0, 0.4452, 1.0, 1.0, 0.0, 0.4452, 1.0, 1.0, 0.0, 0.5029, 1.0, 1.0, 0.0, 0.4452, 1.0, 1.0, 0.0, 0.5029, 1.0, 1.0, 0.0, 0.5029, 1.0, 1.0, 0.0, 0.4452, 1.0, 1.0, 0.0, 0.4452, 1.0, 1.0, 0.0, 0.5029, 1.0, 1.0, 0.0, 0.4452, 1.0, 1.0, 0.0, 0.5029, 1.0, 1.0, 0.0, 0.5029, 1.0, 1.0, 0.0, 0.4452, 1.0, 1.0, 0.0, 0.4452, 1.0, 1.0, 0.0, 0.402, 1.0, 1.0, 0.0, 0.402, 1.0, 1.0, 0.0, 0.3813, 1.0, 1.0, 0.0, 0.3813, 1.0, 1.0, 0.0, 0.402, 1.0, 1.0, 0.0, 0.3813, 1.0, 1.0, 0.0, 0.5029, 1.0, 1.0, 0.0, 0.5029, 1.0, 1.0, 0.0, 0.4452, 1.0, 1.0, 0.0, 0.4452, 1.0, 1.0, 0.0, 0.5029, 1.0, 1.0, 0.0, 0.4452, 1.0, 1.0, 0.0, 0.4452, 1.0, 1.0, 0.0, 0.227, 1.0, 1.0, 0.0, 0.4452, 1.0, 1.0, 0.0, 0.4452, 1.0, 1.0, 0.0, 0.227, 1.0, 1.0, 0.0, 0.227, 1.0, 1.0, 0.0, 0.4452, 1.0, 1.0, 0.0, 0.227, 1.0, 1.0, 0.0, 0.4452, 1.0, 1.0, 0.0, 0.4452, 1.0, 1.0, 0.0, 0.227, 1.0, 1.0, 0.0, 0.227, 1.0, 1.0, 0.0, 0.4452, 1.0, 1.0, 0.0, 0.227, 1.0, 1.0, 0.0, 0.4452, 1.0, 1.0, 0.0, 0.4452, 1.0, 1.0, 0.0, 0.227, 1.0, 1.0, 0.0, 0.227, 1.0, 1.0, 0.0, 0.4452, 1.0, 1.0, 0.0, 0.4452, 1.0, 1.0, 0.0, 0.227, 1.0, 1.0, 0.0, 0.227, 1.0, 1.0, 0.0, 0.4452, 1.0, 1.0, 0.0, 0.227, 1.0, 1.0, 0.0, 0.4452, 1.0, 1.0, 0.0, 0.4452, 1.0, 1.0, 0.0, 0.227, 1.0, 1.0, 0.0, 0.227, 1.0, 1.0, 0.0, 0.4452, 1.0, 1.0, 0.0, 0.227, 1.0, 1.0, 0.0, 0.5029, 1.0, 1.0, 0.0, 0.5029, 1.0, 1.0, 0.0, 0.4735, 1.0, 1.0, 0.0, 0.4735, 1.0, 1.0, 0.0, 0.5029, 1.0, 1.0, 0.0, 0.4678, 1.0, 1.0, 0.0, 0.5029, 1.0, 1.0, 0.0, 0.4452, 1.0, 1.0, 0.0, 0.4678, 1.0, 1.0, 0.0, 0.4678, 1.0, 1.0, 0.0, 0.4452, 1.0, 1.0, 0.0, 0.4397, 1.0, 1.0, 0.0, 0.4452, 1.0, 1.0, 0.0, 0.4452, 1.0, 1.0, 0.0, 0.4452, 1.0, 1.0, 0.0, 0.4452, 1.0, 1.0, 0.0, 0.4452, 1.0, 1.0, 0.0, 0.4397, 1.0, 1.0, 0.0, 0.5029, 1.0, 1.0, 0.0, 0.4735, 1.0, 1.0, 0.0, 0.4452, 1.0, 1.0, 0.0, 0.4452, 1.0, 1.0, 0.0, 0.4735, 1.0, 1.0, 0.0, 0.4452, 1.0, 1.0, 0.0, 0.4678, 1.0, 1.0, 0.0, 0.402, 1.0, 1.0, 0.0, 0.4735, 1.0, 1.0, 0.0, 0.4735, 1.0, 1.0, 0.0, 0.402, 1.0, 1.0, 0.0, 0.402, 1.0, 1.0, 0.0, 0.4678, 1.0, 1.0, 0.0, 0.4397, 1.0, 1.0, 0.0, 0.402, 1.0, 1.0, 0.0, 0.402, 1.0, 1.0, 0.0, 0.4397, 1.0, 1.0, 0.0, 0.3813, 1.0, 1.0, 0.0, 0.4397, 1.0, 1.0, 0.0, 0.4452, 1.0, 1.0, 0.0, 0.3813, 1.0, 1.0, 0.0, 0.3813, 1.0, 1.0, 0.0, 0.4452, 1.0, 1.0, 0.0, 0.3813, 1.0, 1.0, 0.0, 0.4735, 1.0, 1.0, 0.0, 0.402, 1.0, 1.0, 0.0, 0.4452, 1.0, 1.0, 0.0, 0.4452, 1.0, 1.0, 0.0, 0.402, 1.0, 1.0, 0.0, 0.3813, 1.0])
me_mesh.materials.append(mat_material)
me_mesh.materials.append(mat_material_001)
me_mesh.use_remesh_preserve_volume = False
me_mesh.use_remesh_preserve_attributes = False
me_mesh.use_mirror_vertex_groups = False
me_mesh.update()
me_mesh.normals_split_custom_set([tuple(v) for v in zip(*[iter([0.2922, 0.8341, -0.4678, 0.2922, 0.8341, -0.4678, 0.2922, 0.8341, -0.4678, -0.07207, 0.2983, -0.9518, -0.07207, 0.2983, -0.9518, -0.07207, 0.2983, -0.9518, 0.1514, 0.9795, -0.1329, 0.1514, 0.9795, -0.1329, 0.1514, 0.9795, -0.1329, 0.1394, 0.9787, -0.1508, 0.1394, 0.9787, -0.1508, 0.1394, 0.9787, -0.1508, -0.9459, 0.2645, -0.1882, -0.9459, 0.2645, -0.1882, -0.9459, 0.2645, -0.1882, -0.4253, 0.7336, 0.5301, -0.4253, 0.7336, 0.5301, -0.4253, 0.7336, 0.5301, -0.1376, 0.9658, -0.22, -0.1376, 0.9658, -0.22, -0.1376, 0.9658, -0.22, -0.2761, 0.7018, 0.6566, -0.2761, 0.7018, 0.6566, -0.2761, 0.7018, 0.6566, -0.06872, 0.8336, 0.5481, -0.06872, 0.8336, 0.5481, -0.06872, 0.8336, 0.5481, -0.9385, 0.1915, -0.2874, -0.9385, 0.1915, -0.2874, -0.9385, 0.1915, -0.2874, -0.9536, 0.1212, -0.2756, -0.9536, 0.1212, -0.2756, -0.9536, 0.1212, -0.2756, -0.7017, 0.3654, -0.6116, -0.7017, 0.3654, -0.6116, -0.7017, 0.3654, -0.6116, -0.7815, 0.162, -0.6026, -0.7815, 0.162, -0.6026, -0.7815, 0.162, -0.6026, -0.6508, 0.7484, 0.1279, -0.6508, 0.7484, 0.1279, -0.6508, 0.7484, 0.1279, -0.9883, 0.06871, 0.1363, -0.9883, 0.06871, 0.1363, -0.9883, 0.06871, 0.1363, -0.8001, 0.5069, 0.3208, -0.8001, 0.5069, 0.3208, -0.8001, 0.5069, 0.3208, -0.584, 0.6813, 0.4413, -0.584, 0.6813, 0.4413, -0.584, 0.6813, 0.4413, -0.425, 0.8223, 0.3785, -0.425, 0.8223, 0.3785, -0.425, 0.8223, 0.3785, -0.9555, 0.2496, -0.1572, -0.9555, 0.2496, -0.1572, -0.9555, 0.2496, -0.1572, -0.6283, 0.7779, 0.01132, -0.6283, 0.7779, 0.01132, -0.6283, 0.7779, 0.01132, -0.9897, -0.07991, 0.1184, -0.9897, -0.07991, 0.1184, -0.9897, -0.07991, 0.1184, -0.9509, 0.2937, 0.09786, -0.9509, 0.2937, 0.09786, -0.9509, 0.2937, 0.09786, -0.3879, 0.7542, 0.5298, -0.3879, 0.7542, 0.5298, -0.3879, 0.7542, 0.5298, -0.6796, 0.7178, 0.1513, -0.6796, 0.7178, 0.1513, -0.6796, 0.7178, 0.1513, -0.9519, 0.09927, 0.2898, -0.9519, 0.09927, 0.2898, -0.9519, 0.09927, 0.2898, -0.8578, -0.1365, 0.4954, -0.8578, -0.1365, 0.4954, -0.8578, -0.1365, 0.4954, -0.673, -0.1597, 0.7222, -0.673, -0.1597, 0.7222, -0.673, -0.1597, 0.7222, 0.0814, -0.1589, 0.9839, 0.0814, -0.1589, 0.9839, 0.0814, -0.1589, 0.9839, -0.8713, -0.3407, 0.3532, -0.8713, -0.3407, 0.3532, -0.8713, -0.3407, 0.3532, -0.8838, -0.313, 0.3476, -0.8838, -0.313, 0.3476, -0.8838, -0.313, 0.3476, -0.7817, -0.5478, 0.2981, -0.7817, -0.5478, 0.2981, -0.7817, -0.5478, 0.2981, -0.8436, 0.5179, 0.1419, -0.8436, 0.5179, 0.1419, -0.8436, 0.5179, 0.1419, -0.2122, 0.9278, 0.3069, -0.2122, 0.9278, 0.3069, -0.2122, 0.9278, 0.3069, -0.08042, 0.9801, 0.1815, -0.08042, 0.9801, 0.1815, -0.08042, 0.9801, 0.1815, -0.6098, 0.7583, -0.2304, -0.6098, 0.7583, -0.2304, -0.6098, 0.7583, -0.2304, 0.05741, 0.9958, 0.07092, 0.05741, 0.9958, 0.07092, 0.05741, 0.9958, 0.07092, -0.1228, 0.1638, 0.9788, -0.1228, 0.1638, 0.9788, -0.1228, 0.1638, 0.9788, -0.1893, 0.1528, 0.9699, -0.1893, 0.1528, 0.9699, -0.1893, 0.1528, 0.9699, -0.1662, 0.1434, 0.9756, -0.1662, 0.1434, 0.9756, -0.1662, 0.1434, 0.9756, 0.6621, 0.5979, 0.4518, 0.6621, 0.5979, 0.4518, 0.6621, 0.5979, 0.4518, 0.6967, 0.5911, 0.4065, 0.6967, 0.5911, 0.4065, 0.6967, 0.5911, 0.4065, -0.6869, 0.5619, 0.461, -0.6869, 0.5619, 0.461, -0.6869, 0.5619, 0.461, -0.6492, 0.5782, 0.4942, -0.6492, 0.5782, 0.4942, -0.6492, 0.5782, 0.4942, 0.2384, 0.2305, 0.9434, 0.2384, 0.2305, 0.9434, 0.2384, 0.2305, 0.9434, 0.1345, 0.8706, 0.4733, 0.1345, 0.8706, 0.4733, 0.1345, 0.8706, 0.4733, -0.8611, -0.4452, 0.2456, -0.8636, -0.4426, 0.2416, -0.864, -0.442, 0.241, -0.7786, 0.3399, 0.5275, -0.7786, 0.3399, 0.5275, -0.7786, 0.3399, 0.5275, -0.4099, 0.593, 0.693, -0.4099, 0.593, 0.693, -0.4099, 0.593, 0.693, 0.1426, -0.889, 0.4352, 0.1426, -0.889, 0.4352, 0.1426, -0.889, 0.4352, -0.549, -0.8282, 0.1124, -0.549, -0.8282, 0.1124, -0.549, -0.8282, 0.1124, -0.5733, -0.7956, 0.1957, -0.5733, -0.7956, 0.1957, -0.5733, -0.7956, 0.1957, 0.2626, -0.9526, 0.1535, 0.2626, -0.9526, 0.1535, 0.2626, -0.9526, 0.1535, 0.5083, -0.8264, 0.2424, 0.5083, -0.8264, 0.2424, 0.5083, -0.8264, 0.2424, 0.6262, -0.7424, 0.2381, 0.6262, -0.7424, 0.2381, 0.6262, -0.7424, 0.2381, 0.888, -0.4548, -0.06714, 0.888, -0.4548, -0.06714, 0.888, -0.4548, -0.06714, 0.8138, 0.41, 0.4119, 0.8138, 0.41, 0.4119, 0.8138, 0.41, 0.4119, 0.888, 0.4183, 0.191, 0.888, 0.4183, 0.191, 0.888, 0.4183, 0.191, 0.6639, 0.3706, 0.6495, 0.6639, 0.3706, 0.6495, 0.6639, 0.3706, 0.6495, 0.7192, -0.6932, 0.04695, 0.7192, -0.6932, 0.04695, 0.7192, -0.6932, 0.04695, 0.4946, 0.6429, 0.5848, 0.4946, 0.6429, 0.5848, 0.4946, 0.6429, 0.5848, 0.6386, -0.5863, 0.4984, 0.6386, -0.5863, 0.4984, 0.6386, -0.5863, 0.4984, 0.3516, -0.83, 0.433, 0.3516, -0.83, 0.433, 0.3516, -0.83, 0.433, 0.9892, 0.1387, 0.04655, 0.9892, 0.1387, 0.04655, 0.9892, 0.1387, 0.04655, 0.9286, -0.3321, -0.1653, 0.9286, -0.3321, -0.1653, 0.9286, -0.3321, -0.1653, 0.6981, -0.4864, 0.5255, 0.6981, -0.4864, 0.5255, 0.6981, -0.4864, 0.5255, 0.3231, -0.3882, 0.8631, 0.3231, -0.3882, 0.8631, 0.3231, -0.3882, 0.8631, -0.2756, -0.349, 0.8957, -0.2756, -0.349, 0.8957, -0.2756, -0.349, 0.8957, 0.04083, 0.1438, 0.9888, 0.04083, 0.1438, 0.9888, 0.04083, 0.1438, 0.9888, 0.3019, -0.9187, 0.2546, 0.3008, -0.9192, 0.2542, 0.3016, -0.9188, 0.2545, -0.2299, -0.9391, 0.2552, -0.2299, -0.9391, 0.2552, -0.2299, -0.9391, 0.2552, 0.3886, -0.9212, 0.02158, 0.3886, -0.9212, 0.02158, 0.3886, -0.9212, 0.02158, 0.3008, -0.9192, 0.2542, 0.3004, -0.9193, 0.2541, 0.3016, -0.9188, 0.2545, -0.05572, -0.9984, -0.007513, -0.05572, -0.9984, -0.007513, -0.05572, -0.9984, -0.007513, -0.3128, -0.948, -0.05798, -0.3128, -0.948, -0.05798, -0.3128, -0.948, -0.05798, 0.6014, -0.4886, 0.6321, 0.6014, -0.4886, 0.6321, 0.6014, -0.4886, 0.6321, 0.8001, -0.3178, 0.5088, 0.8001, -0.3178, 0.5088, 0.8001, -0.3178, 0.5088, 0.1792, -0.9781, -0.106, 0.1792, -0.9781, -0.106, 0.1792, -0.9781, -0.106, 0.8893, -0.4538, 0.05744, 0.8893, -0.4538, 0.05744, 0.8893, -0.4538, 0.05744, 0.519, -0.7564, -0.3981, 0.519, -0.7564, -0.3981, 0.519, -0.7564, -0.3981, 0.3948, -0.8093, -0.4349, 0.3878, -0.8096, -0.4406, 0.3936, -0.8094, -0.4359, 0.4635, -0.3129, -0.829, 0.4635, -0.3129, -0.829, 0.4635, -0.3129, -0.829, -0.3257, -0.7625, -0.559, -0.3257, -0.7625, -0.559, -0.3257, -0.7625, -0.559, -0.2748, -0.7284, -0.6276, -0.2748, -0.7284, -0.6276, -0.2748, -0.7284, -0.6276, 0.7398, 0.138, 0.6585, 0.7398, 0.138, 0.6585, 0.7398, 0.138, 0.6585, 0.8427, -0.4864, 0.2307, 0.8427, -0.4864, 0.2307, 0.8427, -0.4864, 0.2307, 0.8808, -0.4595, 0.1144, 0.8808, -0.4595, 0.1144, 0.8808, -0.4595, 0.1144, 0.83, 0.5576, 0.01305, 0.83, 0.5576, 0.01305, 0.83, 0.5576, 0.01305, 0.949, 0.2925, 0.1174, 0.949, 0.2925, 0.1174, 0.949, 0.2925, 0.1174, 0.336, -0.8081, 0.4838, 0.336, -0.8081, 0.4838, 0.336, -0.8081, 0.4838, -0.07711, -0.9967, 0.02395, -0.07711, -0.9967, 0.02395, -0.07711, -0.9967, 0.02395, 0.4427, -0.8967, 0.00455, 0.4427, -0.8967, 0.00455, 0.4427, -0.8967, 0.00455, 0.5697, -0.8171, -0.08876, 0.5697, -0.8171, -0.08876, 0.5697, -0.8171, -0.08876, 0.601, -0.7453, -0.2887, 0.601, -0.7453, -0.2887, 0.601, -0.7453, -0.2887, 0.9415, 0.2343, -0.2423, 0.9415, 0.2343, -0.2423, 0.9415, 0.2343, -0.2423, 0.9743, -0.0725, 0.2134, 0.9743, -0.0725, 0.2134, 0.9743, -0.0725, 0.2134, 0.01317, -0.3752, -0.9269, 0.01317, -0.3752, -0.9269, 0.01317, -0.3752, -0.9269, 0.2798, 0.3654, -0.8878, 0.2798, 0.3654, -0.8878, 0.2798, 0.3654, -0.8878, 0.4722, -0.6254, -0.6213, 0.4722, -0.6254, -0.6213, 0.4722, -0.6254, -0.6213, 0.2641, -0.2637, -0.9278, 0.2641, -0.2637, -0.9278, 0.2641, -0.2637, -0.9278, 0.3317, -0.2458, -0.9108, 0.3317, -0.2458, -0.9108, 0.3317, -0.2458, -0.9108, 0.2734, -0.2825, -0.9195, 0.2734, -0.2825, -0.9195, 0.2734, -0.2825, -0.9195, 0.6205, 0.3441, -0.7047, 0.6205, 0.3441, -0.7047, 0.6205, 0.3441, -0.7047, 0.1596, 0.5555, -0.8161, 0.1596, 0.5555, -0.8161, 0.1596, 0.5555, -0.8161, -0.02686, -0.924, -0.3816, -0.02686, -0.924, -0.3816, -0.02686, -0.924, -0.3816, 0.3348, -0.2927, -0.8957, 0.3348, -0.2927, -0.8957, 0.3348, -0.2927, -0.8957, 0.5155, -0.5103, -0.6883, 0.5155, -0.5103, -0.6883, 0.5155, -0.5103, -0.6883, -0.1574, -0.5593, -0.8139, -0.1574, -0.5593, -0.8139, -0.1574, -0.5593, -0.8139, -0.05476, -0.6375, -0.7685, -0.05476, -0.6375, -0.7685, -0.05476, -0.6375, -0.7685, -0.3573, -0.0354, -0.9333, -0.3573, -0.0354, -0.9333, -0.3573, -0.0354, -0.9333, -0.121, -0.07178, -0.9901, -0.121, -0.07178, -0.9901, -0.121, -0.07178, -0.9901, -0.5686, -0.1744, -0.8039, -0.5686, -0.1744, -0.8039, -0.5686, -0.1744, -0.8039, -0.6431, -0.5184, -0.5637, -0.6431, -0.5184, -0.5637, -0.6431, -0.5184, -0.5637, -0.6751, 0.09042, -0.7321, -0.6751, 0.09042, -0.7321, -0.6751, 0.09042, -0.7321, -0.7112, -0.04745, -0.7014, -0.7112, -0.04745, -0.7014, -0.7112, -0.04745, -0.7014, -0.245, 0.6029, -0.7592, -0.245, 0.6029, -0.7592, -0.245, 0.6029, -0.7592, -0.4451, 0.1376, -0.8849, -0.4451, 0.1376, -0.8849, -0.4451, 0.1376, -0.8849, 0.761, 0.03424, -0.6479, 0.761, 0.03424, -0.6479, 0.761, 0.03424, -0.6479, 0.271, 0.4382, -0.857, 0.271, 0.4382, -0.857, 0.271, 0.4382, -0.857, -0.1702, 0.02537, -0.9851, -0.1702, 0.02537, -0.9851, -0.1702, 0.02537, -0.9851, 0.08888, 0.5912, -0.8016, 0.08888, 0.5912, -0.8016, 0.08888, 0.5912, -0.8016, -0.1103, 0.4701, -0.8757, -0.1103, 0.4701, -0.8757, -0.1103, 0.4701, -0.8757, -0.2348, 0.8181, -0.525, -0.2348, 0.8181, -0.525, -0.2348, 0.8181, -0.525, -0.7597, 0.08926, -0.6441, -0.7597, 0.08926, -0.6441, -0.7597, 0.08926, -0.6441, -0.6173, -0.5331, -0.5786, -0.6173, -0.5331, -0.5786, -0.6173, -0.5331, -0.5786, -0.4651, -0.8846, -0.03387, -0.4651, -0.8846, -0.03387, -0.4651, -0.8846, -0.03387, -0.8386, -0.5302, 0.1249, -0.8386, -0.5302, 0.1249, -0.8386, -0.5302, 0.1249, -0.7057, -0.6599, 0.2578, -0.7057, -0.6599, 0.2578, -0.7057, -0.6599, 0.2578, -0.974, 0.2225, -0.04397, -0.974, 0.2225, -0.04397, -0.974, 0.2225, -0.04397, -0.596, -0.7968, -0.09931, -0.596, -0.7968, -0.09931, -0.596, -0.7968, -0.09931, -0.2615, -0.9497, 0.1722, -0.2615, -0.9497, 0.1722, -0.2615, -0.9497, 0.1722, 0.01093, -0.9501, 0.3117, 0.01093, -0.9501, 0.3117, 0.01093, -0.9501, 0.3117, -0.336, -0.1331, 0.9324, -0.336, -0.1331, 0.9324, -0.336, -0.1331, 0.9324, -0.7735, -0.1017, -0.6256, -0.7735, -0.1017, -0.6256, -0.7735, -0.1017, -0.6256, -0.3083, -0.8879, -0.3414, -0.3083, -0.8879, -0.3414, -0.3083, -0.8879, -0.3414, -0.357, -0.8796, -0.3144, -0.357, -0.8796, -0.3144, -0.357, -0.8796, -0.3144, -0.8019, -0.5167, -0.2999, -0.8019, -0.5167, -0.2999, -0.8019, -0.5167, -0.2999, 0.3866, -0.8097, -0.4416, 0.3936, -0.8094, -0.4359, 0.3878, -0.8096, -0.4406, -0.362, -0.857, -0.3668, -0.362, -0.857, -0.3668, -0.362, -0.857, -0.3668, -0.4449, -0.8955, 0.01334, -0.4449, -0.8955, 0.01334, -0.4449, -0.8955, 0.01334, -0.5111, -0.8558, 0.08032, -0.5111, -0.8558, 0.08032, -0.5111, -0.8558, 0.08032, -0.9131, -0.1666, 0.372, -0.9131, -0.1666, 0.372, -0.9131, -0.1666, 0.372, -0.3486, -0.003698, 0.9373, -0.3486, -0.003698, 0.9373, -0.3486, -0.003698, 0.9373, -0.07192, -0.3628, 0.9291, -0.07192, -0.3628, 0.9291, -0.07192, -0.3628, 0.9291, -0.9238, -0.1963, 0.3287, -0.9238, -0.1963, 0.3287, -0.9238, -0.1963, 0.3287, -0.6211, -0.7406, 0.2564, -0.6211, -0.7406, 0.2564, -0.6211, -0.7406, 0.2564, -0.07928, -0.675, 0.7336, -0.07928, -0.675, 0.7336, -0.07928, -0.675, 0.7336, -0.3196, -0.9322, 0.1696, -0.3196, -0.9322, 0.1696, -0.3196, -0.9322, 0.1696, -0.2878, -0.9414, 0.1762, -0.2878, -0.9414, 0.1762, -0.2878, -0.9414, 0.1762, -0.7659, -0.6358, -0.0952, -0.7659, -0.6358, -0.0952, -0.7659, -0.6358, -0.0952, -0.5652, -0.8243, -0.03367, -0.5652, -0.8243, -0.03367, -0.5652, -0.8243, -0.03367, -0.2642, -0.9357, 0.2339, -0.2642, -0.9357, 0.2339, -0.2642, -0.9357, 0.2339, 0.279, -0.9525, -0.1224, 0.279, -0.9525, -0.1224, 0.279, -0.9525, -0.1224, 0.5953, -0.8035, 0.003193, 0.5953, -0.8035, 0.003193, 0.5953, -0.8035, 0.003193, 0.6483, -0.7478, -0.1432, 0.6483, -0.7478, -0.1432, 0.6483, -0.7478, -0.1432, -0.4238, -0.8675, 0.2604, -0.4238, -0.8675, 0.2604, -0.4238, -0.8675, 0.2604, 0.09892, -0.02386, 0.9948, 0.09892, -0.02386, 0.9948, 0.09892, -0.02386, 0.9948, 0.009038, 0.1953, 0.9807, 0.009038, 0.1953, 0.9807, 0.009038, 0.1953, 0.9807, -0.6798, -0.7169, 0.1546, -0.6798, -0.7169, 0.1546, -0.6798, -0.7169, 0.1546, -0.9128, -0.3744, 0.163, -0.9128, -0.3744, 0.163, -0.9128, -0.3744, 0.163, -0.9678, 0.07588, 0.2401, -0.9678, 0.07588, 0.2401, -0.9678, 0.07588, 0.2401, -0.8608, -0.4455, 0.2463, -0.8636, -0.4426, 0.2416, -0.8611, -0.4452, 0.2456, -0.8252, 0.5101, 0.2425, -0.8252, 0.5101, 0.2425, -0.8252, 0.5101, 0.2425, 0.8382, 0.4876, -0.2441, 0.8382, 0.4876, -0.2441, 0.8382, 0.4876, -0.2441, 0.4865, 0.8371, -0.2501, 0.4865, 0.8371, -0.2501, 0.4865, 0.8371, -0.2501, 0.3455, 0.8496, -0.3984, 0.3455, 0.8496, -0.3984, 0.3455, 0.8496, -0.3984, 0.7389, 0.01611, -0.6736, 0.7389, 0.01611, -0.6736, 0.7389, 0.01611, -0.6736, 0.9588, -0.2095, -0.1917, 0.9588, -0.2095, -0.1917, 0.9588, -0.2095, -0.1917, 0.9992, -0.03944, -0.006317, 0.9992, -0.03944, -0.006317, 0.9992, -0.03944, -0.006317, 0.9853, 0.128, -0.1132, 0.9853, 0.128, -0.1132, 0.9853, 0.128, -0.1132, 0.9103, 0.3625, 0.2, 0.9103, 0.3625, 0.2, 0.9103, 0.3625, 0.2, 0.7419, 0.6217, 0.2511, 0.7419, 0.6217, 0.2511, 0.7419, 0.6217, 0.2511, 0.484, 0.8721, 0.07164, 0.484, 0.8721, 0.07164, 0.484, 0.8721, 0.07164, 0.1599, 0.5619, 0.8116, 0.1599, 0.5619, 0.8116, 0.1599, 0.5619, 0.8116, 0.5585, 0.6439, -0.5229, 0.5585, 0.6439, -0.5229, 0.5585, 0.6439, -0.5229, 0.4919, 0.6508, -0.5783, 0.4919, 0.6508, -0.5783, 0.4919, 0.6508, -0.5783, 0.2458, 0.9071, 0.3416, 0.2458, 0.9071, 0.3416, 0.2458, 0.9071, 0.3416, 0.6592, 0.7501, -0.05242, 0.6592, 0.7501, -0.05242, 0.6592, 0.7501, -0.05242, -0.2044, 0.866, -0.4563, -0.2044, 0.866, -0.4563, -0.2044, 0.866, -0.4563, -0.198, 0.9765, -0.08564, -0.198, 0.9765, -0.08564, -0.198, 0.9765, -0.08564, -0.1677, 0.9668, -0.1926, -0.1677, 0.9668, -0.1926, -0.1677, 0.9668, -0.1926, 0.8486, 0.5033, -0.1628, 0.8486, 0.5033, -0.1628, 0.8486, 0.5033, -0.1628, 0.3725, 0.9167, 0.1448, 0.3725, 0.9167, 0.1448, 0.3725, 0.9167, 0.1448, 0.4622, 0.8473, 0.2618, 0.4622, 0.8473, 0.2618, 0.4622, 0.8473, 0.2618, 0.1286, 0.8488, 0.5128, 0.1291, 0.8485, 0.5132, 0.1306, 0.8474, 0.5146, 0.5196, 0.7171, 0.4646, 0.5196, 0.7171, 0.4646, 0.5196, 0.7171, 0.4646, 0.03004, 0.7812, 0.6235, 0.03004, 0.7812, 0.6235, 0.03004, 0.7812, 0.6235, 0.3002, 0.8868, 0.3514, 0.3002, 0.8868, 0.3514, 0.3002, 0.8868, 0.3514, 0.3785, 0.925, 0.03428, 0.3785, 0.925, 0.03428, 0.3785, 0.925, 0.03428, 0.05843, 0.1478, 0.9873, 0.05843, 0.1478, 0.9873, 0.05843, 0.1478, 0.9873, 0.1306, 0.8474, 0.5146, 0.1291, 0.8485, 0.5132, 0.1311, 0.8471, 0.515, 0.7124, 0.4209, 0.5615, 0.7124, 0.4209, 0.5615, 0.7124, 0.4209, 0.5615, -0.1543, 0.7938, 0.5884, -0.1543, 0.7938, 0.5884, -0.1543, 0.7938, 0.5884, 0.03456, 0.4354, 0.8995, 0.03456, 0.4354, 0.8995, 0.03456, 0.4354, 0.8995, 0.9508, 0.1364, 0.2783, 0.9508, 0.1364, 0.2783, 0.9508, 0.1364, 0.2783, 0.9273, 0.1232, 0.3534, 0.9273, 0.1232, 0.3534, 0.9273, 0.1232, 0.3534, 0.9211, -0.2371, 0.3089, 0.9211, -0.2371, 0.3089, 0.9211, -0.2371, 0.3089, 0.6816, 0.05302, 0.7298, 0.6816, 0.05302, 0.7298, 0.6816, 0.05302, 0.7298, 0.6646, -0.4673, 0.583, 0.6646, -0.4673, 0.583, 0.6646, -0.4673, 0.583, 0.2331, 0.2359, 0.9434, 0.2331, 0.2359, 0.9434, 0.2331, 0.2359, 0.9434, 0.9941, 0.09811, 0.04579, 0.9941, 0.09811, 0.04579, 0.9941, 0.09811, 0.04579, -0.307, 0.945, 0.1124, -0.3071, 0.945, 0.1124, -0.3071, 0.945, 0.1124, -0.3071, 0.945, 0.1124, -0.3071, 0.945, 0.1124, -0.3071, 0.945, 0.1124, -0.9843, -7.435e-08, 0.1766, -0.9843, -2.388e-08, 0.1766, -0.9843, -5.988e-08, 0.1766, -0.9843, -5.988e-08, 0.1766, -0.9843, -2.388e-08, 0.1766, -0.9843, 0.0, 0.1766, -0.2981, -0.9174, 0.2638, -0.2981, -0.9174, 0.2638, -0.2981, -0.9174, 0.2638, -0.2981, -0.9174, 0.2638, -0.2981, -0.9174, 0.2638, -0.2981, -0.9174, 0.2638, 0.782, -0.5681, 0.2565, 0.782, -0.5681, 0.2565, 0.7819, -0.5681, 0.2565, 0.7819, -0.5681, 0.2565, 0.782, -0.5681, 0.2565, 0.7819, -0.5681, 0.2565, 0.7981, 0.5798, 0.164, 0.7981, 0.5798, 0.164, 0.7981, 0.5798, 0.164, 0.7981, 0.5798, 0.164, 0.7981, 0.5798, 0.164, 0.7981, 0.5798, 0.164, -6.087e-15, 1.629e-07, -1.0, -5.411e-15, 1.629e-07, -1.0, -2.435e-15, 1.629e-07, -1.0, -6.763e-16, 1.629e-07, -1.0, -6.087e-15, 1.629e-07, -1.0, -2.435e-15, 1.629e-07, -1.0, 0.0, 1.629e-07, -1.0, -6.763e-16, 1.629e-07, -1.0, -2.435e-15, 1.629e-07, -1.0, 0.0, 1.629e-07, -1.0, 0.0, 1.629e-07, -1.0, -2.435e-15, 1.629e-07, -1.0, -5.411e-15, 1.629e-07, -1.0, 0.0, 1.629e-07, -1.0, -2.435e-15, 1.629e-07, -1.0, 0.0, 0.0, 1.0, -1.049e-06, 0.0, 1.0, -4.196e-07, 0.0, 1.0, -1.049e-06, 0.0, 1.0, -1.049e-06, 0.0, 1.0, -4.196e-07, 0.0, 1.0, -1.049e-06, 0.0, 1.0, 0.0, 0.0, 1.0, -4.196e-07, 0.0, 1.0, 0.0, 0.0, 1.0, 0.0, 0.0, 1.0, -4.196e-07, 0.0, 1.0, 0.0, 0.0, 1.0, 0.0, 0.0, 1.0, -4.196e-07, 0.0, 1.0, -0.3013, 0.9273, 0.2219, -0.3013, 0.9273, 0.2219, -0.3013, 0.9273, 0.2219, -0.3013, 0.9273, 0.2219, -0.3013, 0.9273, 0.2219, -0.3013, 0.9273, 0.2219, -0.9999, 0.0, -0.01333, -0.9999, 0.0, -0.01333, -0.9999, 0.0, -0.01333, -0.9999, 0.0, -0.01333, -0.9999, 0.0, -0.01333, -0.9999, 0.0, -0.01333, -0.3044, -0.9369, -0.172, -0.3044, -0.9369, -0.172, -0.3044, -0.9369, -0.172, -0.3044, -0.9369, -0.172, -0.3044, -0.9369, -0.172, -0.3044, -0.9369, -0.172, 0.8086, -0.5875, -0.0334, 0.8086, -0.5875, -0.0334, 0.8086, -0.5875, -0.0334, 0.8086, -0.5875, -0.0334, 0.8086, -0.5875, -0.0334, 0.8086, -0.5875, -0.0334, 0.7909, 0.5746, 0.2104, 0.7909, 0.5746, 0.2104, 0.7909, 0.5746, 0.2104, 0.7909, 0.5746, 0.2104, 0.7909, 0.5746, 0.2104, 0.7909, 0.5746, 0.2104, -0.3039, 0.9354, -0.1807, -0.3039, 0.9354, -0.1807, -0.3039, 0.9354, -0.1807, -0.3039, 0.9354, -0.1807, -0.3039, 0.9354, -0.1807, -0.3039, 0.9354, -0.1807, -0.9999, 0.0, 0.01658, -0.9999, 0.0, 0.01658, -0.9999, 0.0, 0.01658, -0.9999, 0.0, 0.01658, -0.9999, 0.0, 0.01658, -0.9999, 0.0, 0.01658, -0.3034, -0.9336, 0.1905, -0.3034, -0.9336, 0.1905, -0.3034, -0.9336, 0.1905, -0.3034, -0.9336, 0.1905, -0.3034, -0.9336, 0.1905, -0.3034, -0.9336, 0.1905, 0.6076, -0.5198, 0.6005, 0.6076, -0.5198, 0.6005, 0.6076, -0.5198, 0.6005, 0.6076, -0.5198, 0.6005, 0.6076, -0.5198, 0.6005, 0.6076, -0.5198, 0.6005, 0.8022, 0.5829, -0.1291, 0.8022, 0.5829, -0.1291, 0.8022, 0.5829, -0.1291, 0.8022, 0.5829, -0.1291, 0.8022, 0.5829, -0.1291, 0.8022, 0.5829, -0.1291, -0.3025, -0.931, 0.2045, -0.3025, -0.931, 0.2045, -0.3025, -0.931, 0.2045, -0.3025, -0.931, 0.2045, -0.3025, -0.931, 0.2045, -0.3025, -0.931, 0.2045, -0.9979, 0.0, -0.06406, -0.9979, 0.0, -0.06406, -0.9979, 0.0, -0.06406, -0.9979, 0.0, -0.06406, -0.9979, 0.0, -0.06406, -0.9979, 0.0, -0.06406, -0.2999, 0.923, -0.2412, -0.2999, 0.923, -0.2412, -0.2999, 0.923, -0.2412, -0.2999, 0.923, -0.2412, -0.2999, 0.923, -0.2412, -0.2999, 0.923, -0.2412, 0.8058, 0.5854, -0.08907, 0.8058, 0.5854, -0.08907, 0.8058, 0.5854, -0.08907, 0.8058, 0.5854, -0.08907, 0.8058, 0.5854, -0.08907, 0.8058, 0.5854, -0.08907, 0.7943, -0.5771, 0.1898, 0.7943, -0.5771, 0.1898, 0.7943, -0.5771, 0.1898, 0.7943, -0.5771, 0.1898, 0.7943, -0.5771, 0.1898, 0.7943, -0.5771, 0.1898, 0.314, -0.2282, -0.9216, 0.314, -0.2282, -0.9216, 0.314, -0.2282, -0.9216, 0.444, -0.1307, -0.8864, 0.444, -0.1307, -0.8864, 0.444, -0.1307, -0.8864, 0.5358, 0.8264, -0.173, 0.5358, 0.8264, -0.173, 0.5358, 0.8264, -0.173, 0.5836, 0.8114, -0.03207, 0.5836, 0.8114, -0.03207, 0.5836, 0.8114, -0.03207, -0.08037, 0.05839, 0.9951, -0.08037, 0.05839, 0.9951, -0.08037, 0.05839, 0.9951, -0.2747, -0.005481, 0.9615, -0.2747, -0.005481, 0.9615, -0.2747, -0.005481, 0.9615, -0.3376, -0.9222, 0.1887, -0.3376, -0.9222, 0.1887, -0.3376, -0.9222, 0.1887, -0.3231, -0.9206, 0.2192, -0.3231, -0.9206, 0.2192, -0.3231, -0.9206, 0.2192, 0.7018, -0.3725, -0.6073, 0.7018, -0.3725, -0.6073, 0.7018, -0.3725, -0.6073, 0.6153, -0.5195, -0.5929, 0.6153, -0.5195, -0.5929, 0.6153, -0.5195, -0.5929, 0.7387, 0.6642, 0.1146, 0.7387, 0.6642, 0.1146, 0.7387, 0.6642, 0.1146, 0.7919, 0.609, -0.04572, 0.7919, 0.609, -0.04572, 0.7919, 0.609, -0.04572, -0.6118, 0.2808, 0.7395, -0.6118, 0.2808, 0.7395, -0.6118, 0.2808, 0.7395, -0.5278, 0.4444, 0.7238, -0.5278, 0.4444, 0.7238, -0.5278, 0.4444, 0.7238, -0.6527, -0.7571, -0.02845, -0.6527, -0.7571, -0.02845, -0.6527, -0.7571, -0.02845, -0.7136, -0.6882, 0.131, -0.7136, -0.6882, 0.131, -0.7136, -0.6882, 0.131])] * 3)])

# ---- objects
ob_sm_tree_01 = bpy.data.objects.new('SM_Tree_01', me_mesh)

# ---- transforms, parenting, visibility, modifiers, constraints
ob_sm_tree_01.location = (0.0, 0.0, 0.0)
ob_sm_tree_01.color = (0.8, 0.8, 0.8, 1.0)
ob_sm_tree_01.lineart.crease_threshold = 0.0

# ---- collection membership
scene.collection.objects.link(ob_sm_tree_01)

# ---- scene / render settings (as saved in the file)
scene.frame_start = 1; scene.frame_end = 250; scene.frame_set(1)
scene.render.engine = 'CYCLES'
scene.render.resolution_percentage = 50
scene.render.dither_intensity = 0.0
scene.cycles.use_denoising = False
scene.cycles.samples = 128
scene.cycles.sampling_pattern = 'TABULATED_SOBOL'
scene.cycles.use_adaptive_sampling = False
scene.cycles.use_light_tree = False
scene.view_settings.view_transform = 'Standard'
bpy.context.view_layer.update()

# ---- added for rendering (the .blend has no active camera and no usable light): camera, sun
cam_auto = bpy.data.cameras.new('AutoCamera')
cam_auto.lens = 50.0
cam_auto.sensor_width = 36.0
cam_auto.clip_end = 1000.0
ob_auto_camera = bpy.data.objects.new('AutoCamera', cam_auto)
scene.collection.objects.link(ob_auto_camera)
ob_auto_camera.location = (6.97036, -8.36444, 8.68338)
ob_auto_camera.rotation_euler = (1.09748, -7.21219e-08, 0.694738)
scene.camera = ob_auto_camera
light_auto_sun = bpy.data.lights.new('AutoSun', 'SUN')
light_auto_sun.energy = 3.0
light_auto_sun.angle = 0.0523599
ob_auto_sun = bpy.data.objects.new('AutoSun', light_auto_sun)
scene.collection.objects.link(ob_auto_sun)
ob_auto_sun.rotation_euler = (0.872665, 0.174533, 0.523599)
bpy.context.view_layer.update()
